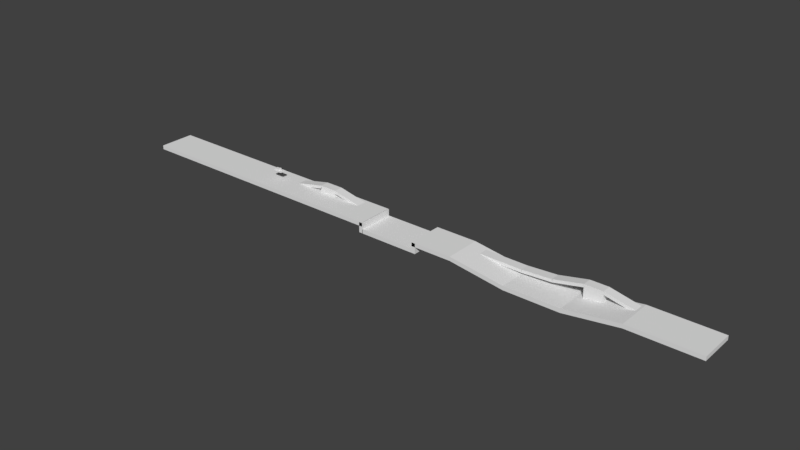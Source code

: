 # Source: Level2Presentation.blend  (saved by Blender 2.78.0; exported with 4.5.12 LTS)
import bpy
from mathutils import Matrix  # noqa: F401  (used for matrix-valued properties, if any)

bpy.ops.wm.read_factory_settings(use_empty=True)
scene = bpy.context.scene
scene.name = 'Scene'

# ---- collections
col_collection_1 = bpy.data.collections.new('Collection 1'); scene.collection.children.link(col_collection_1)

# ---- world
world_world = bpy.data.worlds.new('World'); scene.world = world_world
world_world.color = (0.05088, 0.05088, 0.05088)
world_world.use_sun_shadow = False
world_world.sun_shadow_jitter_overblur = 0.0
world_world.cycles.sampling_method = 'MANUAL'

# ---- meshes
me_cube_027 = bpy.data.meshes.new('Cube.027')
me_cube_027.from_pydata([(-1.512, -1.0, -1.038), (-1.512, -1.0, 0.9619), (-1.512, 1.0, -1.038), (-1.512, 1.0, 0.9619), (1.0, -1.0, -1.0), (1.0, -1.0, 1.0), (1.0, 1.0, -1.0), (1.0, 1.0, 1.0)], [], [(0, 1, 3, 2), (2, 3, 7, 6), (6, 7, 5, 4), (4, 5, 1, 0), (2, 6, 4, 0), (7, 3, 1, 5)])
me_cube_027.use_remesh_preserve_volume = False
me_cube_027.use_remesh_preserve_attributes = False
me_cube_027.use_mirror_vertex_groups = False
me_cube_027.update()
me_cube_026 = bpy.data.meshes.new('Cube.026')
me_cube_026.from_pydata([(-1.0, -1.0, -1.0), (-1.0, -1.0, 1.0), (-1.0, 1.0, -1.0), (-1.0, 1.0, 1.0), (1.0, -1.0, -1.0), (1.0, -1.0, 1.0), (1.0, 1.0, -1.0), (1.0, 1.0, 1.0)], [], [(0, 1, 3, 2), (2, 3, 7, 6), (6, 7, 5, 4), (4, 5, 1, 0), (2, 6, 4, 0), (7, 3, 1, 5)])
me_cube_026.use_remesh_preserve_volume = False
me_cube_026.use_remesh_preserve_attributes = False
me_cube_026.use_mirror_vertex_groups = False
me_cube_026.update()
me_cube_025 = bpy.data.meshes.new('Cube.025')
me_cube_025.from_pydata([(-1.0, -1.0, -1.0), (-1.0, -1.0, 1.0), (-1.0, 1.0, -1.0), (-1.0, 1.0, 1.0), (1.0, -1.0, -1.0), (1.0, -1.0, 1.0), (1.0, 1.0, -1.0), (1.0, 1.0, 1.0)], [], [(0, 1, 3, 2), (2, 3, 7, 6), (6, 7, 5, 4), (4, 5, 1, 0), (2, 6, 4, 0), (7, 3, 1, 5)])
me_cube_025.use_remesh_preserve_volume = False
me_cube_025.use_remesh_preserve_attributes = False
me_cube_025.use_mirror_vertex_groups = False
me_cube_025.update()
me_cube_024 = bpy.data.meshes.new('Cube.024')
me_cube_024.from_pydata([(-1.0, -1.0, -1.0), (-1.0, -1.0, 1.0), (-1.0, 1.0, -1.0), (-1.0, 1.0, 1.0), (1.0, -1.0, -1.0), (1.0, -1.0, 1.0), (1.0, 1.0, -1.0), (1.0, 1.0, 1.0)], [], [(0, 1, 3, 2), (2, 3, 7, 6), (6, 7, 5, 4), (4, 5, 1, 0), (2, 6, 4, 0), (7, 3, 1, 5)])
me_cube_024.use_remesh_preserve_volume = False
me_cube_024.use_remesh_preserve_attributes = False
me_cube_024.use_mirror_vertex_groups = False
me_cube_024.update()
me_cube_023 = bpy.data.meshes.new('Cube.023')
me_cube_023.from_pydata([(-1.0, -1.0, -2.309), (-1.0, -1.0, 1.0), (-1.0, 1.0, -2.309), (-1.0, 1.0, 1.0), (1.095, -1.0, -2.309), (1.095, -1.0, 1.0), (1.095, 1.0, -2.309), (1.095, 1.0, 1.0)], [], [(0, 1, 3, 2), (2, 3, 7, 6), (6, 7, 5, 4), (4, 5, 1, 0), (2, 6, 4, 0), (7, 3, 1, 5)])
me_cube_023.use_remesh_preserve_volume = False
me_cube_023.use_remesh_preserve_attributes = False
me_cube_023.use_mirror_vertex_groups = False
me_cube_023.update()
me_cube_022 = bpy.data.meshes.new('Cube.022')
me_cube_022.from_pydata([(1.0, -1.0, -1.0), (1.0, -1.0, 1.0), (1.0, 1.0, -1.0), (1.0, 1.0, 1.0), (0.7739, 1.0, 1.0), (0.7739, -1.0, -1.0), (0.7739, 1.0, -1.0), (0.7739, -1.0, 1.0)], [], [(6, 4, 3, 2), (2, 3, 1, 0), (6, 2, 0, 5), (0, 1, 7, 5), (3, 4, 7, 1)])
me_cube_022.use_remesh_preserve_volume = False
me_cube_022.use_remesh_preserve_attributes = False
me_cube_022.use_mirror_vertex_groups = False
me_cube_022.update()
me_cube_021 = bpy.data.meshes.new('Cube.021')
me_cube_021.from_pydata([(0.5924, 1.0, -2.945), (0.7739, 1.0, 1.0), (0.5924, -1.0, -4.945), (0.7739, -1.0, -1.0), (0.7739, 1.0, -1.0), (0.5924, 1.0, -4.945), (0.7739, -1.0, 1.0), (0.5924, -1.0, -2.945)], [], [(3, 6, 7, 2), (1, 0, 7, 6), (5, 4, 3, 2), (5, 0, 1, 4)])
me_cube_021.use_remesh_preserve_volume = False
me_cube_021.use_remesh_preserve_attributes = False
me_cube_021.use_mirror_vertex_groups = False
me_cube_021.update()
me_cube_020 = bpy.data.meshes.new('Cube.020')
me_cube_020.from_pydata([(0.2296, 1.0, 1.0), (0.411, 1.0, -2.945), (0.2296, -1.0, -1.0), (0.411, -1.0, -4.945), (0.411, 1.0, -4.945), (0.2296, 1.0, -1.0), (0.411, -1.0, -2.945), (0.2296, -1.0, 1.0)], [], [(3, 6, 7, 2), (1, 0, 7, 6), (5, 4, 3, 2), (5, 0, 1, 4)])
me_cube_020.use_remesh_preserve_volume = False
me_cube_020.use_remesh_preserve_attributes = False
me_cube_020.use_mirror_vertex_groups = False
me_cube_020.update()
me_cube_019 = bpy.data.meshes.new('Cube.019')
me_cube_019.from_pydata([(0.411, 1.0, -2.945), (0.5924, 1.0, -2.945), (0.411, -1.0, -4.945), (0.5924, -1.0, -4.945), (0.5924, 1.0, -4.945), (0.411, 1.0, -4.945), (0.5924, -1.0, -2.945), (0.411, -1.0, -2.945)], [], [(3, 6, 7, 2), (1, 0, 7, 6), (5, 4, 3, 2), (5, 0, 1, 4)])
me_cube_019.use_remesh_preserve_volume = False
me_cube_019.use_remesh_preserve_attributes = False
me_cube_019.use_mirror_vertex_groups = False
me_cube_019.update()
me_cube_015 = bpy.data.meshes.new('Cube.015')
me_cube_015.from_pydata([(-1.0, -1.0, -1.0), (-1.0, -1.0, 1.0), (-1.0, 1.0, -1.0), (-1.0, 1.0, 1.0), (1.095, -1.0, -1.0), (1.095, -1.0, 1.0), (1.095, 1.0, -1.0), (1.095, 1.0, 1.0)], [], [(0, 1, 3, 2), (2, 3, 7, 6), (6, 7, 5, 4), (4, 5, 1, 0), (2, 6, 4, 0), (7, 3, 1, 5)])
me_cube_015.use_remesh_preserve_volume = False
me_cube_015.use_remesh_preserve_attributes = False
me_cube_015.use_mirror_vertex_groups = False
me_cube_015.update()
me_cube_014 = bpy.data.meshes.new('Cube.014')
me_cube_014.from_pydata([(-1.0, -1.0, -1.0), (-1.0, -1.0, 1.0), (-1.0, 1.0, -1.0), (-1.0, 1.0, 1.0), (1.0, -1.0, -1.0), (1.0, -1.0, 1.0), (1.0, 1.0, -1.0), (1.0, 1.0, 1.0)], [], [(0, 1, 3, 2), (2, 3, 7, 6), (6, 7, 5, 4), (4, 5, 1, 0), (2, 6, 4, 0), (7, 3, 1, 5)])
me_cube_014.use_remesh_preserve_volume = False
me_cube_014.use_remesh_preserve_attributes = False
me_cube_014.use_mirror_vertex_groups = False
me_cube_014.update()
me_cube_013 = bpy.data.meshes.new('Cube.013')
me_cube_013.from_pydata([(-1.0, -1.0, -1.0), (-1.0, -1.0, 1.0), (-1.0, 1.0, -1.0), (-1.0, 1.0, 1.0), (1.0, -1.0, -1.0), (1.0, -1.0, 1.0), (1.0, 1.0, -1.0), (1.0, 1.0, 1.0)], [], [(0, 1, 3, 2), (2, 3, 7, 6), (6, 7, 5, 4), (4, 5, 1, 0), (2, 6, 4, 0), (7, 3, 1, 5)])
me_cube_013.use_remesh_preserve_volume = False
me_cube_013.use_remesh_preserve_attributes = False
me_cube_013.use_mirror_vertex_groups = False
me_cube_013.update()
me_cube_012 = bpy.data.meshes.new('Cube.012')
me_cube_012.from_pydata([(-1.0, -1.0, -1.0), (-1.0, -1.0, 1.0), (-1.0, 1.0, -1.0), (-1.0, 1.0, 1.0), (1.0, -1.0, -1.0), (1.0, -1.0, 1.0), (1.0, 1.0, -1.0), (1.0, 1.0, 1.0)], [], [(0, 1, 3, 2), (2, 3, 7, 6), (6, 7, 5, 4), (4, 5, 1, 0), (2, 6, 4, 0), (7, 3, 1, 5)])
me_cube_012.use_remesh_preserve_volume = False
me_cube_012.use_remesh_preserve_attributes = False
me_cube_012.use_mirror_vertex_groups = False
me_cube_012.update()
me_cube_011 = bpy.data.meshes.new('Cube.011')
me_cube_011.from_pydata([(-1.0, -1.0, -1.0), (-1.0, -1.0, 1.0), (-1.0, 1.0, -1.0), (-1.0, 1.0, 1.0), (1.0, -1.0, -1.0), (1.0, -1.0, 1.0), (1.0, 1.0, -1.0), (1.0, 1.0, 1.0)], [], [(0, 1, 3, 2), (2, 3, 7, 6), (6, 7, 5, 4), (4, 5, 1, 0), (2, 6, 4, 0), (7, 3, 1, 5)])
me_cube_011.use_remesh_preserve_volume = False
me_cube_011.use_remesh_preserve_attributes = False
me_cube_011.use_mirror_vertex_groups = False
me_cube_011.update()
me_cube_010 = bpy.data.meshes.new('Cube.010')
me_cube_010.from_pydata([(-1.0, -1.0, -1.0), (-1.0, -1.0, 1.0), (-1.0, 1.0, -1.0), (-1.0, 1.0, 1.0), (1.0, -1.0, -1.0), (1.0, -1.0, 1.0), (1.0, 1.0, -1.0), (1.0, 1.0, 1.0)], [], [(0, 1, 3, 2), (2, 3, 7, 6), (6, 7, 5, 4), (4, 5, 1, 0), (2, 6, 4, 0), (7, 3, 1, 5)])
me_cube_010.use_remesh_preserve_volume = False
me_cube_010.use_remesh_preserve_attributes = False
me_cube_010.use_mirror_vertex_groups = False
me_cube_010.update()
me_cube_001 = bpy.data.meshes.new('Cube.001')
me_cube_001.from_pydata([(-1.0, -1.0, -1.0), (-1.0, -1.0, 1.0), (-1.0, 1.0, -1.0), (-1.0, 1.0, 1.0), (0.09282, 1.0, -1.0), (-0.09562, 1.0, -1.0), (-0.09562, 1.0, 1.0), (0.09282, 1.0, 1.0), (-0.09562, -1.0, -1.0), (0.09282, -1.0, -1.0), (0.09282, -1.0, 1.0), (-0.09562, -1.0, 1.0), (0.2296, 1.0, 1.0), (0.2296, -1.0, -1.0), (0.2296, 1.0, -1.0), (0.2296, -1.0, 1.0)], [], [(0, 1, 3, 2), (8, 11, 1, 0), (6, 3, 1, 11), (12, 7, 10, 15), (2, 5, 8, 0), (13, 15, 10, 9), (2, 3, 6, 5), (4, 14, 13, 9), (4, 7, 12, 14)])
me_cube_001.use_remesh_preserve_volume = False
me_cube_001.use_remesh_preserve_attributes = False
me_cube_001.use_mirror_vertex_groups = False
me_cube_001.update()
me_cylinder = bpy.data.meshes.new('Cylinder')
me_cylinder.from_pydata([(0.0, 1.0, -1.0), (0.0, 1.0, 1.0), (0.5556, 0.8315, -1.0), (0.5556, 0.8315, 1.0), (0.8315, 0.5556, -1.0), (0.8315, 0.5556, 1.0), (0.9239, 0.3827, -1.0), (0.9239, 0.3827, 1.0), (0.9808, 0.1951, -1.0), (0.9808, 0.1951, 1.0), (1.0, 7.55e-08, -1.0), (1.0, 7.55e-08, 1.0), (0.9808, -0.1951, -1.0), (0.9808, -0.1951, 1.0), (0.9239, -0.3827, -1.0), (0.9239, -0.3827, 1.0), (0.8315, -0.5556, -1.0), (0.8315, -0.5556, 1.0), (0.3827, -0.9239, -1.0), (0.3827, -0.9239, 1.0), (0.1951, -0.9808, 1.0), (-3.258e-07, -1.0, -1.0), (-3.258e-07, -1.0, 1.0), (-0.1951, -0.9808, -1.0), (-0.1951, -0.9808, 1.0), (-0.3827, -0.9239, -1.0), (-0.3827, -0.9239, 1.0), (-0.5556, -0.8315, -1.0), (-0.5556, -0.8315, 1.0), (-0.7071, -0.7071, -1.0), (-0.7071, -0.7071, 1.0), (-0.8315, -0.5556, -1.0), (-0.8315, -0.5556, 1.0), (-0.9239, -0.3827, -1.0), (-0.9239, -0.3827, 1.0), (-0.9808, -0.1951, -1.0), (-0.9808, -0.1951, 1.0), (-1.0, 9.656e-07, -1.0), (-1.0, 9.656e-07, 1.0), (-0.9808, 0.1951, -1.0), (-0.9808, 0.1951, 1.0), (-0.8315, 0.5556, -1.0), (-0.8315, 0.5556, 1.0), (-0.5556, 0.8315, -1.0), (-0.5556, 0.8315, 1.0), (-0.1951, 0.9808, 1.0), (0.2212, 1.112, 1.13), (0.6299, 0.943, 1.13), (0.9427, 0.6302, 1.13), (1.112, 0.2215, 1.13), (1.112, -0.2209, 1.13), (0.9427, -0.6296, 1.13), (0.6299, -0.9424, 1.13), (0.2212, -1.112, 1.13), (-0.2212, -1.112, 1.13), (-0.6299, -0.9424, 1.13), (-0.8017, -0.8014, 1.13), (-1.047, -0.4336, 1.13), (-1.112, -0.2209, 1.13), (-1.112, 0.2215, 1.13), (-0.9427, 0.6302, 1.13), (-0.4339, 1.048, 1.13), (-0.2212, 1.112, 1.13), (0.2212, 1.113, 1.26), (0.6299, 0.9433, 1.26), (0.9427, 0.6305, 1.26), (1.112, 0.2218, 1.26), (1.112, -0.2206, 1.26), (0.9427, -0.6293, 1.26), (0.6299, -0.9421, 1.26), (0.2212, -1.111, 1.26), (-0.2212, -1.111, 1.26), (-0.8017, -0.8011, 1.26), (-0.9427, -0.6293, 1.26), (-1.047, -0.4333, 1.26), (-1.112, 0.2218, 1.26), (-0.9427, 0.6305, 1.26), (-0.6299, 0.9433, 1.26), (-0.4339, 1.048, 1.26), (0.2346, 1.18, 1.338), (0.6681, 1.001, 1.338), (0.9998, 0.6688, 1.338), (1.179, 0.2354, 1.338), (1.179, -0.2338, 1.338), (0.9998, -0.6673, 1.338), (0.6681, -0.999, 1.338), (0.4602, -1.11, 1.338), (-0.2346, -1.179, 1.338), (-0.8503, -0.8495, 1.338), (-0.9998, -0.6673, 1.338), (-1.111, -0.4594, 1.338), (-1.202, 0.0007849, 1.338), (-1.179, 0.2354, 1.338), (-0.9998, 0.6688, 1.338), (-0.668, 1.001, 1.338), (-0.4602, 1.112, 1.338), (0.2346, 1.183, 2.654), (0.6681, 1.004, 2.654), (0.9998, 0.6719, 2.654), (1.179, 0.2384, 2.654), (1.179, -0.2307, 2.654), (0.9998, -0.6642, 2.654), (0.4602, -1.107, 2.654), (0.2346, -1.176, 2.654), (-0.2346, -1.176, 2.654), (-0.6681, -0.996, 2.654), (-0.8503, -0.8464, 2.654), (-1.111, -0.4563, 2.654), (-1.179, -0.2307, 2.654), (-1.202, 0.00384, 2.654), (-0.9998, 0.6719, 2.654), (-0.4602, 1.115, 2.654), (-0.2346, 1.183, 2.654), (0.1865, 0.9419, 2.835), (0.5311, 0.7992, 2.835), (0.676, 0.6803, 2.835), (0.7949, 0.5354, 2.835), (0.9377, 0.1908, 2.835), (0.956, 0.004261, 2.835), (0.8833, -0.3616, 2.835), (0.7949, -0.5269, 2.835), (0.5311, -0.7907, 2.835), (0.1865, -0.9334, 2.835), (-0.3659, -0.879, 2.835), (-0.5311, -0.7907, 2.835), (-0.676, -0.6718, 2.835), (-0.8833, -0.3616, 2.835), (-0.9377, -0.1823, 2.835), (-0.9377, 0.1908, 2.835), (-0.7949, 0.5354, 2.835), (-0.676, 0.6803, 2.835), (-0.3659, 0.8875, 2.835), (-0.1865, 0.9419, 2.835), (0.1865, 0.9426, 3.113), (0.676, 0.6809, 3.113), (0.7949, 0.5361, 3.113), (0.956, 0.004904, 3.113), (0.9377, -0.1816, 3.113), (0.8833, -0.361, 3.113), (0.5311, -0.79, 3.113), (0.1865, -0.9328, 3.113), (-0.1865, -0.9328, 3.113), (-0.3659, -0.8784, 3.113), (-0.676, -0.6711, 3.113), (-0.7949, -0.5262, 3.113), (-0.8833, -0.361, 3.113), (-0.9377, 0.1914, 3.113), (-0.676, 0.6809, 3.113), (-0.5311, 0.7998, 3.113), (-0.3659, 0.8882, 3.113), (0.1535, 0.7767, 3.197), (0.4371, 0.6592, 3.197), (0.6541, 0.4422, 3.197), (0.7867, 0.005099, 3.197), (0.7716, -0.1484, 3.197), (0.7268, -0.2959, 3.197), (0.4371, -0.649, 3.197), (0.1535, -0.7665, 3.197), (-0.1535, -0.7665, 3.197), (-0.301, -0.7217, 3.197), (-0.5563, -0.5512, 3.197), (-0.6541, -0.432, 3.197), (-0.7716, -0.1484, 3.197), (-0.7716, 0.1586, 3.197), (-0.6541, 0.4422, 3.197), (-0.4371, 0.6592, 3.197), (-0.301, 0.7319, 3.197), (0.1535, 0.7869, 7.596), (0.4371, 0.6694, 7.596), (0.6541, 0.4524, 7.596), (0.7867, 0.01531, 7.596), (0.7268, -0.2857, 7.596), (0.4371, -0.6388, 7.596), (0.1535, -0.7563, 7.596), (-0.301, -0.7115, 7.596), (-0.5563, -0.541, 7.596), (-0.7716, -0.1382, 7.596), (-0.7716, 0.1688, 7.596), (-0.6541, 0.4524, 7.596), (-0.301, 0.7421, 7.596), (-0.1535, 0.7869, 7.596), (0.11, 0.553, 8.308), (0.308, 0.471, 8.308), (0.4595, 0.3195, 8.308), (0.5521, 0.01438, 8.308), (0.5103, -0.1958, 8.308), (0.308, -0.4422, 8.308), (0.11, -0.5242, 8.308), (-0.1042, -0.5242, 8.308), (-0.3854, -0.3739, 8.308), (-0.5045, -0.1958, 8.308), (-0.5463, 0.01438, 8.308), (-0.5045, 0.2245, 8.308), (-0.3854, 0.4027, 8.308), (-0.2073, 0.5218, 8.308), (-0.1042, 0.553, 8.308), (0.11, 0.5448, 4.78), (0.308, 0.4628, 4.78), (0.4595, 0.3113, 4.78), (0.5521, 0.00619, 4.78), (0.5103, -0.204, 4.78), (0.308, -0.4504, 4.78), (0.11, -0.5324, 4.78), (-0.1042, -0.5324, 4.78), (-0.3854, -0.3821, 4.78), (-0.5045, -0.204, 4.78), (-0.5463, 0.006191, 4.78), (-0.5045, 0.2164, 4.78), (-0.3854, 0.3945, 4.78), (-0.2073, 0.5136, 4.78), (0.2497, 1.269, 7.828), (0.7105, 1.078, 7.828), (1.063, 0.7252, 7.828), (1.279, 0.01504, 7.828), (1.181, -0.4742, 7.828), (0.7105, -1.048, 7.828), (0.2497, -1.239, 7.828), (-0.4889, -1.166, 7.828), (-0.9036, -0.8889, 7.828), (-1.253, -0.2343, 7.828), (-1.253, 0.2644, 7.828), (-1.063, 0.7252, 7.828), (-0.4889, 1.196, 7.828), (0.2497, 1.27, 8.308), (0.7105, 1.079, 8.308), (1.063, 0.7264, 8.308), (1.279, 0.01616, 8.308), (1.181, -0.473, 8.308), (0.7105, -1.047, 8.308), (0.2497, -1.238, 8.308), (-0.4889, -1.165, 8.308), (-0.9036, -0.8878, 8.308), (-1.253, -0.2332, 8.308), (-1.253, 0.2655, 8.308), (-1.063, 0.7264, 8.308), (-0.4889, 1.197, 8.308)], [], [(184, 183, 198, 199), (189, 188, 203, 204), (191, 190, 205, 206), (152, 169, 170, 153), (82, 81, 98, 99), (30, 32, 34, 33, 31, 29, 27, 28), (95, 94, 93, 110, 111), (51, 50, 67, 68), (117, 116, 135, 136, 118), (20, 22, 21, 18, 19), (129, 128, 146, 147, 130), (49, 48, 65, 66), (158, 157, 173, 174, 159), (32, 30, 28, 55, 56, 57, 58, 36, 34), (54, 53, 70, 71), (0, 2, 4, 6, 8, 10, 12, 14, 16, 18, 21, 23, 25, 27, 29, 31, 33, 35, 37, 39, 41, 43), (52, 51, 68, 69), (40, 38, 36, 58, 59, 60, 42), (19, 17, 51, 52, 53, 20), (78, 77, 94, 95, 79, 63), (15, 13, 11, 9, 49, 50, 51, 17), (64, 63, 79, 80, 81, 65), (24, 22, 20, 53, 54, 55, 28, 26), (9, 7, 5, 3, 47, 48, 49), (67, 66, 65, 81, 82, 83), (152, 151, 168, 169), (156, 155, 171, 172), (119, 118, 136, 137, 138), (105, 104, 103, 122, 123, 124), (60, 59, 75, 76), (161, 160, 175, 176, 162), (159, 174, 175, 160), (150, 166, 179, 180, 167), (86, 85, 84, 101, 102), (50, 49, 66, 67), (76, 75, 92, 93, 94, 77), (113, 132, 131, 149, 133), (69, 68, 67, 83, 84, 85), (71, 87, 88, 89, 73, 72), (71, 70, 69, 85, 86, 87), (74, 73, 89, 90, 91, 92, 75), (140, 139, 156, 157, 158, 141), (57, 56, 72, 73, 74), (183, 182, 197, 198), (122, 140, 141, 142, 123), (157, 156, 172, 173), (84, 83, 100, 101), (15, 17, 16, 14, 12, 10, 11, 13), (45, 1, 0, 43, 44), (131, 130, 147, 148, 149), (182, 181, 196, 197), (46, 62, 61, 78, 63), (194, 193, 208, 209), (61, 60, 76, 77, 78), (112, 111, 110, 129, 130, 131, 132), (100, 99, 117, 118, 119, 120, 101), (96, 112, 132, 113, 114, 97), (42, 60, 61, 62, 45, 44), (108, 107, 106, 105, 124, 125, 126, 127), (3, 1, 45, 62, 46, 47), (98, 97, 114, 115, 116, 117, 99), (110, 109, 108, 127, 128, 129), (138, 137, 154, 155, 156, 139), (17, 19, 18, 16), (9, 11, 10, 8, 6, 4, 5, 7), (3, 5, 4, 2), (80, 79, 96, 97), (181, 195, 194, 209, 196), (87, 86, 102, 103, 104), (116, 115, 134, 135), (26, 28, 27, 25, 23, 21, 22, 24), (192, 191, 206, 207), (126, 125, 143, 144, 145), (58, 57, 74, 75, 59), (93, 92, 91, 109, 110), (42, 44, 43, 41), (81, 80, 97, 98), (48, 47, 64, 65), (101, 120, 121, 122, 103, 102), (133, 149, 148, 165, 166, 150), (133, 150, 151, 152, 135, 134), (135, 152, 153, 154, 137, 136), (148, 147, 146, 163, 164, 165), (146, 145, 144, 161, 162, 163), (193, 192, 207, 208), (166, 165, 164, 178, 179), (89, 88, 106, 107, 90), (127, 126, 145, 146, 128), (190, 189, 204, 205), (36, 38, 40, 39, 37, 35, 33, 34), (122, 121, 139, 140), (53, 52, 69, 70), (91, 90, 107, 108, 109), (87, 104, 105, 106, 88), (121, 120, 119, 138, 139), (125, 124, 123, 142, 143), (188, 187, 202, 203), (187, 186, 201, 202), (1, 3, 2, 0), (170, 169, 212, 213), (177, 176, 219, 220), (144, 143, 142, 141, 158, 159, 160, 161), (196, 209, 208, 207, 206, 205, 204, 203, 202, 201, 200, 199, 198, 197), (155, 154, 153, 170, 171), (55, 54, 71, 72, 56), (83, 82, 99, 100), (185, 184, 199, 200), (163, 162, 176, 177), (40, 42, 41, 39), (47, 46, 63, 64), (151, 150, 167, 168), (164, 163, 177, 178), (79, 95, 111, 112, 96), (186, 185, 200, 201), (115, 114, 113, 133, 134), (174, 173, 216, 217), (171, 170, 213, 214), (178, 177, 220, 221), (168, 167, 210, 211), (175, 174, 217, 218), (172, 171, 214, 215), (179, 178, 221, 222), (169, 168, 211, 212), (176, 175, 218, 219), (173, 172, 215, 216), (221, 220, 233, 234), (218, 217, 230, 231), (211, 210, 223, 224), (215, 214, 227, 228), (222, 221, 234, 235), (219, 218, 231, 232), (216, 215, 228, 229), (213, 212, 225, 226), (220, 219, 232, 233), (212, 211, 224, 225), (217, 216, 229, 230), (214, 213, 226, 227), (179, 222, 210, 167, 180), (210, 222, 235, 223), (187, 188, 230, 229), (188, 189, 231, 230), (189, 190, 232, 231), (190, 191, 233, 232), (191, 192, 233), (192, 193, 234, 233), (193, 194, 235, 234), (194, 195, 181, 223, 235), (181, 182, 224, 223), (182, 183, 225, 224), (183, 184, 226, 225), (184, 185, 227, 226), (185, 186, 228, 227), (186, 187, 229, 228)])
_uv = me_cylinder.uv_layers.new(name='UVMap')
_uv.uv.foreach_set('vector', [0.8769, 0.0, 0.9089, 9.042e-06, 0.9089, 0.3557, 0.8769, 0.3557, 0.8013, 0.4439, 0.8332, 0.4439, 0.8332, 0.7997, 0.8013, 0.7997, 0.1524, 0.7996, 0.1308, 0.7995, 0.1308, 0.4437, 0.1524, 0.4438, 0.7832, 0.4437, 0.7832, 0.0, 0.8293, 0.0001085, 0.8293, 0.4438, 0.7395, 0.6462, 0.7865, 0.6464, 0.7865, 0.7791, 0.7395, 0.779, 0.6547, 0.6459, 0.6373, 0.6457, 0.6184, 0.6455, 0.6184, 0.4438, 0.6373, 0.444, 0.6547, 0.4442, 0.67, 0.4446, 0.67, 0.6462, 0.3807, 0.7981, 0.4037, 0.7982, 0.451, 0.7981, 0.451, 0.9308, 0.3807, 0.9309, 0.451, 0.4836, 0.4512, 0.4422, 0.4643, 0.4422, 0.4641, 0.4836, 0.5147, 0.9148, 0.5147, 0.8774, 0.5427, 0.8774, 0.5426, 0.9333, 0.5147, 0.9334, 0.7854, 0.6458, 0.7675, 0.6457, 0.7675, 0.444, 0.8013, 0.4442, 0.8013, 0.646, 0.975, 0.9539, 0.9751, 0.9883, 0.9472, 0.9882, 0.947, 0.9351, 0.975, 0.9352, 0.451, 0.7206, 0.451, 0.6763, 0.4642, 0.6763, 0.4641, 0.7206, 0.5309, 0.0, 0.5601, 0.0001112, 0.5601, 0.4438, 0.5153, 0.4437, 0.5153, 2.934e-06, 0.8784, 0.9201, 0.8861, 0.9359, 0.8965, 0.9491, 0.8812, 0.9571, 0.8694, 0.9421, 0.8553, 0.9042, 0.8535, 0.8828, 0.872, 0.8836, 0.8736, 0.9025, 0.1716, 0.593, 0.1718, 0.5509, 0.1849, 0.5509, 0.1847, 0.593, 0.253, 0.3711, 0.253, 0.3125, 0.2716, 0.2778, 0.2856, 0.2638, 0.302, 0.2528, 0.3203, 0.2453, 0.3397, 0.2414, 0.3595, 0.2414, 0.3789, 0.2453, 0.4276, 0.2778, 0.4462, 0.3125, 0.4501, 0.3319, 0.4501, 0.3517, 0.4462, 0.3711, 0.4386, 0.3893, 0.4276, 0.4058, 0.4136, 0.4198, 0.3972, 0.4307, 0.3789, 0.4383, 0.3595, 0.4422, 0.3203, 0.4383, 0.2856, 0.4198, 0.451, 0.5282, 0.451, 0.4836, 0.4641, 0.4836, 0.4641, 0.5282, 0.8784, 0.8451, 0.8736, 0.8642, 0.872, 0.8836, 0.8535, 0.8828, 0.8607, 0.8391, 0.8812, 0.7998, 0.8965, 0.8104, 0.9671, 0.5446, 0.9863, 0.5961, 0.9702, 0.6056, 0.953, 0.5687, 0.947, 0.5249, 0.9658, 0.5249, 0.182, 0.7273, 0.1866, 0.7488, 0.1766, 0.7515, 0.1716, 0.7287, 0.1766, 0.6587, 0.1866, 0.6613, 0.1005, 0.6727, 0.0932, 0.6911, 0.08872, 0.7103, 0.08721, 0.7296, 0.06847, 0.7292, 0.07525, 0.6855, 0.09457, 0.6457, 0.1102, 0.656, 0.3718, 0.8139, 0.3789, 0.8543, 0.3692, 0.858, 0.3616, 0.8152, 0.3692, 0.7777, 0.3789, 0.7785, 0.9711, 0.4863, 0.9671, 0.5052, 0.9658, 0.5249, 0.947, 0.5249, 0.953, 0.4811, 0.9702, 0.4439, 0.9863, 0.4535, 0.9776, 0.4688, 0.08721, 0.7296, 0.08872, 0.7484, 0.0932, 0.7658, 0.1102, 0.794, 0.09457, 0.8022, 0.07525, 0.7702, 0.06847, 0.7292, 0.9574, 0.6914, 0.9639, 0.7352, 0.9826, 0.7723, 0.9738, 0.7772, 0.954, 0.7378, 0.947, 0.6914, 0.2475, 0.6991, 0.2193, 0.6991, 0.2193, 0.2555, 0.2475, 0.2554, 0.6805, 0.4438, 0.6346, 0.4437, 0.6346, 0.0, 0.6805, 0.0001232, 0.5148, 0.9669, 0.5147, 0.9334, 0.5426, 0.9333, 0.5427, 0.9509, 0.5427, 0.9669, 0.4044, 0.004639, 0.4462, 0.02695, 0.4762, 0.06353, 0.4542, 0.07527, 0.4146, 0.03568, 0.3971, 0.02845, 0.4641, 0.6355, 0.4643, 0.6763, 0.4512, 0.6762, 0.451, 0.6355, 0.6208, 8.758e-05, 0.6346, 0.0002463, 0.6346, 0.4438, 0.5905, 0.4435, 0.5905, 0.0, 0.5153, 2.934e-06, 0.5153, 0.4437, 0.4853, 0.4438, 0.4853, 0.0001254, 0.9056, 0.4439, 0.947, 0.4441, 0.947, 0.8878, 0.9346, 0.8877, 0.9056, 0.8876, 0.2476, 0.7777, 0.2703, 0.7777, 0.3176, 0.7777, 0.3176, 0.9105, 0.2476, 0.9105, 0.451, 0.7636, 0.451, 0.7206, 0.4641, 0.7206, 0.4642, 0.7636, 0.6873, 0.4859, 0.6803, 0.5297, 0.67, 0.5297, 0.6775, 0.4832, 0.6987, 0.4438, 0.7073, 0.4487, 0.6928, 0.9096, 0.6928, 0.9449, 0.6928, 0.9599, 0.6648, 0.96, 0.6648, 0.9097, 0.9826, 0.6105, 0.9639, 0.6476, 0.9574, 0.6914, 0.947, 0.6914, 0.954, 0.645, 0.9738, 0.6056, 0.4605, 0.3171, 0.4501, 0.3173, 0.4648, 0.2563, 0.4756, 0.2414, 0.4846, 0.2455, 0.4744, 0.2595, 0.4605, 0.3171, 0.4668, 0.3609, 0.4846, 0.4012, 0.4756, 0.4066, 0.4648, 0.386, 0.4501, 0.3173, 0.6958, 0.5932, 0.7073, 0.6105, 0.6987, 0.6153, 0.6865, 0.597, 0.6719, 0.5533, 0.67, 0.5297, 0.6803, 0.5297, 0.03481, 0.4222, 0.01093, 0.3931, 0.02601, 0.3851, 0.04566, 0.409, 0.07298, 0.4236, 0.06801, 0.44, 0.1716, 0.4849, 0.172, 0.4436, 0.1851, 0.4436, 0.1848, 0.4634, 0.1847, 0.4849, 0.3807, 0.4423, 0.4003, 0.4422, 0.4003, 0.798, 0.3807, 0.7981, 0.9558, 0.3325, 0.9838, 0.3326, 0.9837, 0.368, 0.9837, 0.3869, 0.9557, 0.3869, 0.7089, 0.4437, 0.6805, 0.4438, 0.6805, 0.0001232, 0.7089, 2.544e-05, 0.3176, 0.7777, 0.3616, 0.778, 0.3616, 0.9108, 0.3176, 0.9105, 0.07723, 0.6454, 0.05823, 0.6454, 0.05823, 0.4436, 0.07723, 0.4437, 0.09479, 0.4438, 0.1102, 0.444, 0.1102, 0.6457, 0.09479, 0.6455, 0.2687, 0.6441, 0.253, 0.6439, 0.253, 0.4422, 0.3054, 0.4426, 0.3054, 0.6443, 0.9751, 0.8981, 0.975, 0.9352, 0.947, 0.9351, 0.9471, 0.9162, 0.9472, 0.898, 0.4003, 0.4422, 0.4219, 0.4422, 0.4219, 0.7979, 0.4003, 0.798, 0.7866, 0.7911, 0.7865, 0.7493, 0.7866, 0.7315, 0.7997, 0.7314, 0.7997, 0.7911, 0.9513, 0.3558, 0.9302, 0.3559, 0.9302, 8.234e-05, 0.9513, 6.426e-05, 0.4643, 0.5693, 0.4641, 0.6355, 0.451, 0.6355, 0.4511, 0.5909, 0.4512, 0.5692, 0.2622, 0.1779, 0.253, 0.1559, 0.253, 0.0855, 0.2768, 0.09274, 0.2731, 0.1113, 0.2768, 0.1487, 0.2841, 0.1662, 0.463, 0.1976, 0.4264, 0.2277, 0.4146, 0.2058, 0.4303, 0.1953, 0.4542, 0.1662, 0.4615, 0.1487, 0.4853, 0.1559, 0.2922, 0.2145, 0.2622, 0.1779, 0.2841, 0.1662, 0.3079, 0.1953, 0.3411, 0.213, 0.3339, 0.2368, 0.1084, 0.9544, 0.09235, 0.9639, 0.07004, 0.9052, 0.06847, 0.8829, 0.08731, 0.8829, 0.09278, 0.9216, 0.312, 0.01374, 0.3339, 0.004639, 0.3811, 0.0, 0.4044, 0.004639, 0.3971, 0.02845, 0.3786, 0.02476, 0.3411, 0.02845, 0.3237, 0.03568, 0.1084, 0.8117, 0.08869, 0.8632, 0.08731, 0.8829, 0.06847, 0.8829, 0.07468, 0.8392, 0.09235, 0.8022, 0.3811, 0.2414, 0.3339, 0.2368, 0.3411, 0.213, 0.3597, 0.2167, 0.3786, 0.2167, 0.4146, 0.2058, 0.4264, 0.2277, 0.253, 0.0855, 0.2922, 0.02695, 0.312, 0.01374, 0.3237, 0.03568, 0.2946, 0.05955, 0.2768, 0.09274, 0.0, 0.3382, 0.00369, 0.3197, 0.02006, 0.3246, 0.01702, 0.3399, 0.02601, 0.3851, 0.01093, 0.3931, 0.05823, 0.6454, 3.308e-08, 0.6454, 0.0, 0.4437, 0.05823, 0.4436, 0.2078, 0.9009, 0.1883, 0.9009, 0.1883, 0.6992, 0.2078, 0.6991, 0.2276, 0.6991, 0.2469, 0.6992, 0.2469, 0.9009, 0.2276, 0.9009, 0.5016, 0.6455, 0.4658, 0.6456, 0.4658, 0.4439, 0.5016, 0.4438, 0.737, 0.7791, 0.7843, 0.7792, 0.7843, 0.9119, 0.737, 0.9119, 0.4219, 0.4422, 0.4422, 0.4422, 0.451, 0.4423, 0.451, 0.7981, 0.4219, 0.7979, 0.2476, 0.7081, 0.248, 0.6443, 0.3807, 0.6443, 0.3806, 0.6634, 0.3804, 0.7081, 0.5147, 0.8774, 0.5148, 0.8601, 0.5427, 0.86, 0.5427, 0.8774, 0.7285, 0.6456, 0.7089, 0.6457, 0.7089, 0.444, 0.7285, 0.4439, 0.7483, 0.4439, 0.7675, 0.444, 0.7675, 0.6457, 0.7483, 0.6456, 0.1716, 0.7995, 0.1524, 0.7996, 0.1524, 0.4438, 0.1716, 0.4438, 0.9513, 0.2753, 0.9516, 0.2406, 0.9796, 0.2406, 0.9794, 0.2572, 0.9793, 0.2753, 0.1716, 0.5072, 0.1716, 0.4849, 0.1847, 0.4849, 0.1851, 0.5509, 0.172, 0.5509, 0.5612, 0.7994, 0.5604, 0.76, 0.5602, 0.7373, 0.6929, 0.7373, 0.6939, 0.7994, 0.3448, 0.6443, 0.3054, 0.6443, 0.3054, 0.4426, 0.3448, 0.4426, 0.6939, 0.7792, 0.737, 0.7791, 0.737, 0.9119, 0.6939, 0.9119, 0.7866, 0.7314, 0.7865, 0.6908, 0.7996, 0.6908, 0.7997, 0.7314, 0.4853, 0.1559, 0.4615, 0.1487, 0.4652, 0.1113, 0.4542, 0.07527, 0.4762, 0.06353, 0.4853, 0.0855, 0.124, 0.2554, 0.1706, 0.2865, 0.1811, 0.3022, 0.166, 0.3103, 0.1574, 0.2973, 0.1191, 0.2717, 0.124, 0.2554, 0.1191, 0.2717, 0.08824, 0.2687, 0.0586, 0.2777, 0.05054, 0.2626, 0.06801, 0.2554, 0.05054, 0.2626, 0.0586, 0.2777, 0.02601, 0.3103, 0.02006, 0.3246, 0.00369, 0.3197, 0.01093, 0.3022, 0.1811, 0.3022, 0.1883, 0.3197, 0.1883, 0.3757, 0.172, 0.3707, 0.175, 0.3399, 0.166, 0.3103, 0.1883, 0.3757, 0.1572, 0.4222, 0.1415, 0.4327, 0.1334, 0.4176, 0.1574, 0.398, 0.172, 0.3707, 0.9302, 0.3559, 0.9089, 0.3558, 0.9089, 0.0, 0.9302, 8.234e-05, 0.7832, 0.4437, 0.7682, 0.4436, 0.7373, 0.4437, 0.7373, 2.121e-05, 0.7832, 0.0, 0.5602, 0.6672, 0.5604, 0.6462, 0.6932, 0.6462, 0.6928, 0.6899, 0.5601, 0.6899, 0.9513, 0.2941, 0.9513, 0.2753, 0.9793, 0.2753, 0.9796, 0.331, 0.9516, 0.331, 0.1308, 0.7995, 0.1102, 0.7994, 0.1102, 0.4436, 0.1308, 0.4437, 0.5987, 0.6455, 0.579, 0.6455, 0.5601, 0.6457, 0.5601, 0.444, 0.579, 0.4438, 0.5987, 0.4438, 0.6184, 0.4438, 0.6184, 0.6455, 0.5602, 1.0, 0.5601, 0.9654, 0.588, 0.9654, 0.5882, 1.0, 0.4512, 0.5692, 0.451, 0.5282, 0.4641, 0.5282, 0.4643, 0.5692, 0.5602, 0.7373, 0.5601, 0.6899, 0.6928, 0.6899, 0.6928, 0.7136, 0.6929, 0.7373, 0.2476, 0.7081, 0.3804, 0.7081, 0.3805, 0.7553, 0.3806, 0.7777, 0.2478, 0.7777, 0.5601, 0.9654, 0.5601, 0.9278, 0.5602, 0.9096, 0.5882, 0.9096, 0.588, 0.9654, 0.9558, 0.4234, 0.9557, 0.4056, 0.9557, 0.3869, 0.9837, 0.3869, 0.9838, 0.4234, 0.8332, 0.4439, 0.8535, 0.444, 0.8535, 0.7998, 0.8332, 0.7997, 0.9056, 0.7998, 0.8854, 0.7997, 0.8854, 0.4439, 0.9056, 0.444, 0.5601, 0.6455, 0.5016, 0.6455, 0.5016, 0.4438, 0.5601, 0.4438, 0.01638, 0.7214, 0.0, 0.6807, 0.04186, 0.6457, 0.06847, 0.7117, 0.5196, 0.753, 0.5245, 0.7833, 0.4737, 0.8023, 0.4658, 0.753, 0.1415, 0.4327, 0.124, 0.44, 0.08656, 0.4436, 0.06801, 0.44, 0.07298, 0.4236, 0.08824, 0.4266, 0.1191, 0.4236, 0.1334, 0.4176, 0.5891, 0.9034, 0.5663, 0.8806, 0.5601, 0.8599, 0.5622, 0.8384, 0.5724, 0.8194, 0.5891, 0.8057, 0.6098, 0.7994, 0.6413, 0.8057, 0.6581, 0.8194, 0.6683, 0.8384, 0.6683, 0.8706, 0.6581, 0.8896, 0.6313, 0.9075, 0.6098, 0.9096, 0.8569, 0.4438, 0.8438, 0.4438, 0.8293, 0.4438, 0.8293, 0.0001085, 0.8569, 8.402e-05, 0.1717, 0.6376, 0.1716, 0.593, 0.1847, 0.593, 0.1849, 0.6587, 0.1718, 0.6587, 0.6939, 0.6462, 0.7395, 0.6462, 0.7395, 0.779, 0.6939, 0.779, 0.8569, 0.0002593, 0.8769, 0.0, 0.8769, 0.3557, 0.8569, 0.3559, 0.5601, 0.0002252, 0.5905, 0.0, 0.5905, 0.4435, 0.5601, 0.4438, 0.3807, 0.644, 0.3448, 0.6443, 0.3448, 0.4426, 0.3807, 0.4423, 0.7865, 0.6908, 0.7866, 0.6462, 0.7997, 0.6462, 0.7996, 0.6908, 0.2193, 0.6991, 0.1883, 0.6991, 0.1883, 0.2554, 0.2193, 0.2555, 0.7373, 0.4437, 0.7089, 0.4439, 0.7089, 0.0002615, 0.7373, 2.121e-05, 0.1735, 0.9325, 0.1102, 0.9323, 0.1102, 0.7996, 0.1292, 0.7997, 0.1735, 0.7998, 0.8854, 0.7997, 0.8535, 0.7998, 0.8535, 0.444, 0.8854, 0.4439, 0.6368, 0.9651, 0.6368, 0.9472, 0.6368, 0.9096, 0.6648, 0.9096, 0.6648, 0.9651, 0.8535, 0.824, 0.8472, 0.8687, 0.7961, 0.8724, 0.8062, 0.7998, 0.01638, 0.7523, 0.01638, 0.7214, 0.06847, 0.7117, 0.06847, 0.762, 0.5245, 0.7226, 0.5196, 0.753, 0.4658, 0.753, 0.4737, 0.7037, 0.238, 0.9503, 0.244, 0.9806, 0.1982, 0.9996, 0.1883, 0.9502, 0.5882, 0.9503, 0.5882, 0.9193, 0.6368, 0.9096, 0.6368, 0.9599, 9.624e-08, 0.7929, 0.01638, 0.7523, 0.06847, 0.762, 0.04186, 0.828, 0.548, 0.6869, 0.5245, 0.7226, 0.4737, 0.7037, 0.512, 0.6456, 0.244, 0.9199, 0.238, 0.9503, 0.1883, 0.9502, 0.1982, 0.9009, 0.5245, 0.7833, 0.548, 0.8188, 0.512, 0.86, 0.4737, 0.8023, 0.8472, 0.8687, 0.8535, 0.8987, 0.8062, 0.9211, 0.7961, 0.8724, 0.9955, 0.852, 0.9957, 0.898, 0.9472, 0.8978, 0.947, 0.8518, 0.0001897, 0.9495, 0.0, 0.9007, 0.04851, 0.9007, 0.0487, 0.9495, 0.8984, 0.938, 0.8985, 0.8878, 0.947, 0.8878, 0.9469, 0.9381, 0.9513, 0.0746, 0.9515, 1.659e-05, 1.0, 0.0, 0.9998, 0.07458, 0.9957, 0.7773, 0.9955, 0.852, 0.947, 0.8518, 0.9472, 0.7772, 0.4658, 0.9317, 0.4662, 0.8601, 0.5147, 0.86, 0.5143, 0.9317, 0.9515, 0.1208, 0.9513, 0.0746, 0.9998, 0.07458, 1.0, 0.1208, 0.9513, 0.1957, 0.9514, 0.1209, 0.9999, 0.1208, 0.9998, 0.1957, 0.4662, 0.981, 0.4658, 0.9317, 0.5143, 0.9317, 0.5147, 0.981, 0.8985, 0.9838, 0.8984, 0.938, 0.9469, 0.9381, 0.947, 0.9838, 0.0, 0.9007, 0.0001896, 0.828, 0.0487, 0.828, 0.04851, 0.9007, 0.9514, 0.2406, 0.9513, 0.1957, 0.9998, 0.1957, 0.9999, 0.2405, 0.9072, 0.4175, 0.8569, 0.4306, 0.8569, 0.3559, 0.9072, 0.3716, 0.905, 0.4021, 0.9072, 0.4234, 0.9072, 0.3561, 0.9557, 0.3559, 0.9557, 0.4232, 0.07199, 0.1179, 0.07199, 0.1395, 0.007341, 0.1783, 0.0, 0.1038, 0.07199, 0.1395, 0.08716, 0.1678, 0.03531, 0.2201, 0.007341, 0.1783, 0.08716, 0.1678, 0.1051, 0.1799, 0.1014, 0.2554, 0.03531, 0.2201, 0.1051, 0.1799, 0.1263, 0.1841, 0.1517, 0.2554, 0.1014, 0.2554, 0.1263, 0.1841, 0.1476, 0.1799, 0.1517, 0.2554, 0.1476, 0.1799, 0.1655, 0.1678, 0.1982, 0.2361, 0.1517, 0.2554, 0.1655, 0.1678, 0.1775, 0.1499, 0.2457, 0.1783, 0.1982, 0.2361, 0.1775, 0.1499, 0.1807, 0.1395, 0.1807, 0.1179, 0.253, 0.1038, 0.2457, 0.1783, 0.1807, 0.1179, 0.1724, 0.0979, 0.2338, 0.0573, 0.253, 0.1038, 0.1724, 0.0979, 0.1571, 0.08262, 0.1982, 0.02173, 0.2338, 0.0573, 0.1571, 0.08262, 0.1263, 0.07329, 0.1265, 0.0, 0.1982, 0.02173, 0.1263, 0.07329, 0.1051, 0.0775, 0.07716, 0.009815, 0.1265, 0.0, 0.1051, 0.0775, 0.08026, 0.0979, 0.01926, 0.0573, 0.07716, 0.009815, 0.08026, 0.0979, 0.07199, 0.1179, 0.0, 0.1038, 0.01926, 0.0573])
me_cylinder.use_remesh_preserve_volume = False
me_cylinder.use_remesh_preserve_attributes = False
me_cylinder.use_mirror_vertex_groups = False
me_cylinder.update()
me_basemesh = bpy.data.meshes.new('BaseMesh')
me_basemesh.from_pydata([(0.0, -3.317, -0.635), (0.0, 2.256, -0.6418), (0.0, 3.005, -0.3687), (0.0, 3.406, -0.2785), (0.0, 3.603, -0.2211), (0.0, 3.496, 0.008333), (0.0, 3.305, 0.02825), (0.0, 3.283, 0.1075), (0.0, 2.366, 0.2037), (0.0, 1.819, 0.2834), (0.0, 1.41, 0.2777), (0.0, 1.339, 0.2573), (0.0, 0.4104, 0.2485), (0.0, -0.08284, 0.2011), (0.0, -0.2346, 0.1679), (0.0, -1.378, 0.1774), (0.0, -1.506, 0.2865), (0.0, -3.758, 0.3007), (0.0, -3.863, 0.2296), (0.0, -4.133, 0.2106), (0.0, -4.133, -0.2447), (0.0, -3.673, -0.2447), (0.0, -3.621, -0.3538), (2.0, -3.317, -0.635), (2.0, 2.256, -0.6418), (2.0, 3.005, -0.3687), (2.0, 3.406, -0.2785), (2.0, 3.603, -0.2211), (2.0, -4.133, -0.2447), (2.0, -3.673, -0.2447), (2.0, -3.621, -0.3538), (-2.0, -3.317, -0.635), (-2.0, 2.256, -0.6418), (-2.0, 3.005, -0.3687), (-2.0, 3.406, -0.2785), (-2.0, 3.603, -0.2211), (-2.0, -4.133, -0.2447), (-2.0, -3.673, -0.2447), (-2.0, -3.621, -0.3538), (2.0, -0.5303, -0.6384), (2.0, -1.924, -0.6367), (2.0, 0.8629, -0.6401), (-2.0, -0.5303, -0.6384), (-2.0, 0.8629, -0.6401), (-2.0, -1.924, -0.6367), (-1.7, -3.621, -0.3538), (-1.7, -3.317, -0.635), (-1.7, 2.256, -0.6418), (-1.7, 3.005, -0.3687), (-1.7, 3.406, -0.2785), (-1.7, 3.603, -0.2211), (-1.7, -4.133, -0.2447), (-1.7, -3.673, -0.2447), (1.7, -3.317, -0.635), (1.7, -3.621, -0.3538), (1.7, 3.005, -0.3687), (1.7, 2.256, -0.6418), (1.7, 3.406, -0.2785), (1.7, 3.603, -0.2211), (1.7, -4.133, -0.2447), (1.7, -3.673, -0.2447), (1.974, 3.476, 0.01051), (2.0, 3.507, -0.0142), (1.974, 3.327, 0.02596), (1.974, 3.299, 0.04961), (2.0, 3.284, 0.007075), (1.974, 3.289, 0.0861), (1.974, 3.261, 0.1098), (2.0, 3.263, 0.08362), (1.974, 2.384, 0.2018), (1.974, 2.348, 0.2063), (2.0, 2.362, 0.1781), (1.974, 1.837, 0.2807), (1.974, 1.801, 0.2831), (2.0, 1.818, 0.2575), (1.974, 1.428, 0.2779), (1.974, 1.392, 0.2725), (2.0, 1.394, 0.2516), (1.974, 1.357, 0.2624), (1.974, 1.321, 0.2571), (2.0, 1.334, 0.2314), (1.974, 0.4287, 0.2487), (1.974, 0.3922, 0.2468), (2.0, 0.4235, 0.2228), (1.974, -0.06463, 0.2029), (1.974, -0.1007, 0.1972), (2.0, -0.08713, 0.1737), (1.974, -0.2167, 0.1718), (1.974, -0.253, 0.1681), (2.0, -0.2451, 0.1392), (1.974, -1.358, 0.1772), (1.974, -1.392, 0.19), (2.0, -1.384, 0.1491), (1.974, -1.491, 0.2739), (1.974, -1.525, 0.2866), (2.0, -1.517, 0.262), (1.974, -3.739, 0.3006), (1.974, -3.774, 0.2899), (2.0, -3.754, 0.2745), (1.974, -3.847, 0.2402), (1.974, -3.882, 0.2282), (2.0, -3.85, 0.2072), (1.974, -4.108, 0.2123), (2.0, -4.133, 0.1881), (-1.974, 3.476, 0.01051), (-2.0, 3.507, -0.0142), (-1.974, 3.327, 0.02596), (-2.0, 3.284, 0.007075), (-1.974, 3.299, 0.04961), (-1.974, 3.289, 0.0861), (-2.0, 3.263, 0.08362), (-1.974, 3.261, 0.1098), (-2.0, 2.362, 0.1781), (-1.974, 2.348, 0.2063), (-1.974, 2.384, 0.2018), (-1.974, 1.837, 0.2807), (-2.0, 1.818, 0.2575), (-1.974, 1.801, 0.2831), (-1.974, 1.428, 0.2779), (-2.0, 1.394, 0.2516), (-1.974, 1.392, 0.2725), (-1.974, 1.357, 0.2624), (-2.0, 1.334, 0.2314), (-1.974, 1.321, 0.2571), (-1.974, 0.4287, 0.2487), (-2.0, 0.4235, 0.2228), (-1.974, 0.3922, 0.2468), (-1.974, -0.06463, 0.2029), (-2.0, -0.08713, 0.1737), (-1.974, -0.1007, 0.1972), (-1.974, -0.2167, 0.1718), (-2.0, -0.2451, 0.1392), (-1.974, -0.253, 0.1681), (-1.974, -1.358, 0.1772), (-2.0, -1.384, 0.1491), (-1.974, -1.392, 0.19), (-2.0, -1.517, 0.262), (-1.974, -1.525, 0.2866), (-1.974, -1.491, 0.2739), (-1.974, -3.739, 0.3006), (-2.0, -3.754, 0.2745), (-1.974, -3.774, 0.2899), (-1.974, -3.847, 0.2402), (-2.0, -3.85, 0.2072), (-1.974, -3.882, 0.2282), (-1.974, -4.108, 0.2123), (-2.0, -4.133, 0.1881), (-1.718, 2.348, 0.2063), (-1.68, 2.366, 0.2037), (-1.718, 2.384, 0.2018), (-1.718, 1.837, 0.2807), (-1.718, 1.801, 0.2831), (-1.68, 1.819, 0.2834), (-1.718, -1.525, 0.2866), (-1.68, -1.506, 0.2865), (-1.718, -1.491, 0.2739), (-1.718, -3.739, 0.3006), (-1.718, -3.774, 0.2899), (-1.68, -3.758, 0.3007), (-1.718, 1.428, 0.2779), (-1.718, 1.392, 0.2725), (-1.68, 1.41, 0.2777), (-1.718, -3.847, 0.2402), (-1.718, -3.882, 0.2282), (-1.68, -3.863, 0.2296), (-1.718, 1.357, 0.2624), (-1.718, 1.321, 0.2571), (-1.68, 1.339, 0.2573), (-1.718, -4.108, 0.2123), (-1.68, -4.133, 0.1981), (-1.718, 0.4287, 0.2487), (-1.718, 0.3922, 0.2468), (-1.68, 0.4104, 0.2485), (-1.718, 3.476, 0.01051), (-1.682, 3.503, -0.004892), (-1.718, -0.06463, 0.2029), (-1.718, -0.1007, 0.1972), (-1.68, -0.08284, 0.2011), (-1.718, 3.327, 0.02596), (-1.718, 3.299, 0.04961), (-1.68, 3.305, 0.02825), (-1.718, -0.2167, 0.1718), (-1.718, -0.253, 0.1681), (-1.68, -0.2346, 0.1679), (-1.718, 3.289, 0.0861), (-1.718, 3.261, 0.1098), (-1.68, 3.283, 0.1075), (-1.718, -1.358, 0.1772), (-1.718, -1.392, 0.19), (-1.68, -1.378, 0.1774), (1.718, 1.837, 0.2807), (1.68, 1.819, 0.2834), (1.718, 1.801, 0.2831), (1.718, 2.348, 0.2063), (1.718, 2.384, 0.2018), (1.68, 2.366, 0.2037), (1.718, -3.739, 0.3006), (1.68, -3.758, 0.3007), (1.718, -3.774, 0.2899), (1.718, -1.525, 0.2866), (1.718, -1.491, 0.2739), (1.68, -1.506, 0.2865), (1.718, 1.428, 0.2779), (1.68, 1.41, 0.2777), (1.718, 1.392, 0.2725), (1.718, -3.847, 0.2402), (1.68, -3.863, 0.2296), (1.718, -3.882, 0.2282), (1.718, 1.357, 0.2624), (1.68, 1.339, 0.2573), (1.718, 1.321, 0.2571), (1.718, -4.108, 0.2123), (1.68, -4.133, 0.1981), (1.718, 0.4287, 0.2487), (1.68, 0.4104, 0.2485), (1.718, 0.3922, 0.2468), (1.682, 3.503, -0.004892), (1.718, 3.476, 0.01051), (1.718, -0.06463, 0.2029), (1.68, -0.08284, 0.2011), (1.718, -0.1007, 0.1972), (1.718, 3.327, 0.02596), (1.68, 3.305, 0.02825), (1.718, 3.299, 0.04961), (1.718, -0.2167, 0.1718), (1.68, -0.2346, 0.1679), (1.718, -0.253, 0.1681), (1.718, 3.289, 0.0861), (1.68, 3.283, 0.1075), (1.718, 3.261, 0.1098), (1.718, -1.358, 0.1772), (1.68, -1.378, 0.1774), (1.718, -1.392, 0.19)], [], [(192, 202, 75, 73), (54, 53, 23, 30), (56, 55, 25, 24), (98, 101, 103, 28, 29), (77, 80, 83, 41), (55, 57, 26, 25), (207, 211, 102, 100), (210, 213, 81, 79), (57, 58, 27, 26), (212, 59, 28, 103), (83, 86, 89, 39, 41), (24, 25, 26, 27, 62, 65, 68, 71), (32, 112, 110, 107, 105, 35, 34, 33), (220, 224, 87, 85), (223, 227, 66, 64), (59, 60, 29, 28), (89, 92, 95, 40, 39), (229, 194, 69, 67), (60, 54, 30, 29), (232, 200, 93, 91), (41, 24, 71, 74, 77), (53, 56, 24, 41, 39, 40, 23), (95, 98, 29, 30, 23, 40), (43, 119, 116, 112, 32), (46, 45, 38, 31), (48, 47, 32, 33), (136, 44, 31, 38, 37, 140), (165, 160, 120, 121), (49, 48, 33, 34), (140, 37, 36, 146, 143), (119, 43, 125, 122), (50, 49, 34, 35), (51, 169, 146, 36), (175, 171, 126, 127), (184, 179, 108, 109), (8, 7, 186, 148), (125, 43, 42, 131, 128), (174, 50, 35, 105), (52, 51, 36, 37), (187, 182, 132, 133), (149, 185, 111, 114), (45, 52, 37, 38), (131, 42, 44, 136, 134), (150, 147, 113, 115), (47, 46, 31, 44, 42, 43, 32), (156, 153, 137, 139), (198, 205, 99, 97), (199, 196, 96, 94), (226, 230, 90, 88), (215, 218, 84, 82), (204, 208, 78, 76), (193, 190, 72, 70), (217, 221, 63, 61), (178, 173, 104, 106), (159, 151, 117, 118), (170, 166, 123, 124), (181, 176, 129, 130), (155, 188, 135, 138), (162, 157, 141, 142), (168, 163, 144, 145), (17, 16, 154, 158), (1, 0, 46, 47), (9, 8, 148, 152), (9, 10, 203, 191), (22, 21, 52, 45), (15, 14, 183, 189), (7, 6, 180, 186), (21, 20, 51, 52), (14, 13, 177, 183), (5, 4, 50, 174), (13, 12, 172, 177), (6, 5, 174, 180), (20, 19, 169, 51), (12, 11, 167, 172), (4, 3, 49, 50), (19, 18, 164, 169), (11, 10, 161, 167), (3, 2, 48, 49), (16, 15, 189, 154), (18, 17, 158, 164), (2, 1, 47, 48), (0, 22, 45, 46), (10, 9, 152, 161), (10, 11, 209, 203), (0, 1, 56, 53), (17, 18, 206, 197), (21, 22, 54, 60), (14, 15, 231, 225), (6, 7, 228, 222), (20, 21, 60, 59), (4, 5, 216, 58), (5, 6, 222, 216), (12, 13, 219, 214), (13, 14, 225, 219), (19, 20, 59, 212), (11, 12, 214, 209), (3, 4, 58, 57), (18, 19, 212, 206), (16, 17, 197, 201), (2, 3, 57, 55), (8, 9, 191, 195), (15, 16, 201, 231), (1, 2, 55, 56), (22, 0, 53, 54), (7, 8, 195, 228), (63, 64, 65), (66, 67, 68), (69, 70, 71), (72, 73, 74), (75, 76, 77), (78, 79, 80), (81, 82, 83), (84, 85, 86), (87, 88, 89), (90, 91, 92), (93, 94, 95), (96, 97, 98), (99, 100, 101), (106, 107, 108), (109, 110, 111), (112, 113, 114), (115, 116, 117), (118, 119, 120), (121, 122, 123), (124, 125, 126), (127, 128, 129), (130, 131, 132), (133, 134, 135), (136, 137, 138), (139, 140, 141), (142, 143, 144), (147, 148, 149), (150, 151, 152), (153, 154, 155), (156, 157, 158), (159, 160, 161), (162, 163, 164), (165, 166, 167), (170, 171, 172), (175, 176, 177), (178, 179, 180), (181, 182, 183), (184, 185, 186), (187, 188, 189), (190, 191, 192), (193, 194, 195), (196, 197, 198), (199, 200, 201), (202, 203, 204), (205, 206, 207), (208, 209, 210), (213, 214, 215), (218, 219, 220), (221, 222, 223), (224, 225, 226), (227, 228, 229), (230, 231, 232), (61, 63, 65, 62), (64, 66, 68, 65), (67, 69, 71, 68), (70, 72, 74, 71), (73, 75, 77, 74), (76, 78, 80, 77), (79, 81, 83, 80), (82, 84, 86, 83), (85, 87, 89, 86), (88, 90, 92, 89), (91, 93, 95, 92), (94, 96, 98, 95), (97, 99, 101, 98), (100, 102, 103, 101), (192, 73, 72, 190), (198, 97, 96, 196), (204, 76, 75, 202), (207, 100, 99, 205), (210, 79, 78, 208), (212, 103, 102, 211), (215, 82, 81, 213), (217, 61, 62, 216), (220, 85, 84, 218), (223, 64, 63, 221), (226, 88, 87, 224), (229, 67, 66, 227), (232, 91, 90, 230), (105, 107, 106, 104), (107, 110, 109, 108), (110, 112, 114, 111), (112, 116, 115, 113), (116, 119, 118, 117), (119, 122, 121, 120), (122, 125, 124, 123), (125, 128, 127, 126), (128, 131, 130, 129), (131, 134, 133, 132), (134, 136, 138, 135), (136, 140, 139, 137), (140, 143, 142, 141), (143, 146, 145, 144), (149, 114, 113, 147), (155, 138, 137, 153), (117, 151, 150, 115), (141, 157, 156, 139), (120, 160, 159, 118), (144, 163, 162, 142), (123, 166, 165, 121), (146, 169, 168, 145), (126, 171, 170, 124), (104, 173, 174, 105), (129, 176, 175, 127), (108, 179, 178, 106), (132, 182, 181, 130), (111, 185, 184, 109), (135, 188, 187, 133), (188, 155, 154, 189), (185, 149, 148, 186), (182, 187, 189, 183), (179, 184, 186, 180), (176, 181, 183, 177), (173, 178, 180, 174), (171, 175, 177, 172), (166, 170, 172, 167), (163, 168, 169, 164), (160, 165, 167, 161), (157, 162, 164, 158), (151, 159, 161, 152), (153, 156, 158, 154), (147, 150, 152, 148), (69, 194, 193, 70), (93, 200, 199, 94), (200, 232, 231, 201), (194, 229, 228, 195), (230, 226, 225, 231), (227, 223, 222, 228), (224, 220, 219, 225), (221, 217, 216, 222), (218, 215, 214, 219), (213, 210, 209, 214), (211, 207, 206, 212), (208, 204, 203, 209), (205, 198, 197, 206), (202, 192, 191, 203), (196, 199, 201, 197), (190, 193, 195, 191), (58, 216, 62, 27)])
_uv = me_basemesh.uv_layers.new(name='UVMap')
_uv.uv.foreach_set('vector', [0.6244, 0.5969, 0.646, 0.5972, 0.6459, 0.6122, 0.6242, 0.6115, 0.07471, 0.601, 0.09915, 0.6008, 0.09931, 0.6185, 0.07486, 0.6187, 0.4276, 0.5976, 0.4745, 0.5966, 0.475, 0.6142, 0.4279, 0.6152, 0.9589, 0.6225, 0.9656, 0.6248, 0.9837, 0.6241, 0.9866, 0.651, 0.9581, 0.6542, 0.6483, 0.6144, 0.652, 0.6137, 0.7025, 0.6184, 0.6767, 0.6675, 0.4745, 0.5966, 0.4985, 0.5958, 0.4993, 0.6133, 0.475, 0.6142, 0.9693, 0.6061, 0.983, 0.6072, 0.9818, 0.6221, 0.9675, 0.6225, 0.6523, 0.5973, 0.7035, 0.6014, 0.7023, 0.6163, 0.6524, 0.6118, 0.4985, 0.5958, 0.5103, 0.5953, 0.5113, 0.6127, 0.4993, 0.6133, 0.01429, 0.6003, 0.04043, 0.6013, 0.04058, 0.619, 0.01503, 0.6192, 0.7025, 0.6184, 0.7322, 0.6211, 0.7418, 0.6231, 0.7573, 0.6675, 0.6767, 0.6675, 0.5927, 0.6644, 0.5469, 0.6413, 0.5263, 0.6285, 0.5159, 0.6222, 0.5247, 0.6118, 0.5387, 0.6135, 0.542, 0.6103, 0.5913, 0.6139, 0.5978, 0.3319, 0.5943, 0.3809, 0.5413, 0.381, 0.5395, 0.3766, 0.5261, 0.3768, 0.519, 0.365, 0.5304, 0.3603, 0.5538, 0.3524, 0.7347, 0.6039, 0.742, 0.6045, 0.7402, 0.6204, 0.7331, 0.6191, 0.5364, 0.5946, 0.5386, 0.5945, 0.5407, 0.6089, 0.5387, 0.6101, 0.04043, 0.6013, 0.06758, 0.601, 0.06773, 0.6187, 0.04058, 0.619, 0.7418, 0.6231, 0.8189, 0.6313, 0.8305, 0.6252, 0.8499, 0.684, 0.7573, 0.6675, 0.5408, 0.5944, 0.5907, 0.5966, 0.5903, 0.6117, 0.5425, 0.6085, 0.06758, 0.601, 0.07471, 0.601, 0.07486, 0.6187, 0.06773, 0.6187, 0.8179, 0.609, 0.8263, 0.6083, 0.8288, 0.6235, 0.8199, 0.6277, 0.6767, 0.6675, 0.5927, 0.6644, 0.5913, 0.6139, 0.6232, 0.6136, 0.6483, 0.6144, 0.09915, 0.6008, 0.4276, 0.5976, 0.4279, 0.6152, 0.3457, 0.6161, 0.2636, 0.6169, 0.1815, 0.6177, 0.09931, 0.6185, 0.8305, 0.6252, 0.9589, 0.6225, 0.9581, 0.6542, 0.9556, 0.6613, 0.9388, 0.6805, 0.8499, 0.684, 0.6806, 0.3303, 0.6511, 0.3824, 0.626, 0.3824, 0.5943, 0.3809, 0.5978, 0.3319, 0.09756, 0.4002, 0.07312, 0.4004, 0.07299, 0.3827, 0.09743, 0.3825, 0.473, 0.398, 0.4261, 0.3979, 0.426, 0.3803, 0.4731, 0.3804, 0.8331, 0.3757, 0.8538, 0.3177, 0.9425, 0.3233, 0.9588, 0.3429, 0.9611, 0.35, 0.9611, 0.3815, 0.6525, 0.3996, 0.6504, 0.3996, 0.6508, 0.3846, 0.653, 0.3848, 0.4972, 0.3982, 0.473, 0.398, 0.4731, 0.3804, 0.4974, 0.3806, 0.9611, 0.3815, 0.9611, 0.35, 0.9889, 0.3539, 0.9854, 0.3802, 0.9678, 0.3793, 0.6511, 0.3824, 0.6806, 0.3303, 0.7052, 0.3798, 0.6547, 0.3832, 0.5091, 0.3984, 0.4972, 0.3982, 0.4974, 0.3806, 0.5094, 0.3808, 0.03884, 0.4006, 0.01273, 0.402, 0.01317, 0.3831, 0.03871, 0.3829, 0.7349, 0.3952, 0.7079, 0.3967, 0.707, 0.3818, 0.7336, 0.3802, 0.5382, 0.3983, 0.5358, 0.3982, 0.5376, 0.3818, 0.5399, 0.3828, 0.5929, 0.4977, 0.5387, 0.4974, 0.5394, 0.4007, 0.5939, 0.4003, 0.7052, 0.3798, 0.6806, 0.3303, 0.7612, 0.332, 0.7446, 0.3762, 0.7349, 0.3779, 0.523, 0.3996, 0.5091, 0.3984, 0.5094, 0.3808, 0.5229, 0.3811, 0.06599, 0.4004, 0.03884, 0.4006, 0.03871, 0.3829, 0.06585, 0.3827, 0.8176, 0.3918, 0.7465, 0.3945, 0.7452, 0.3786, 0.8201, 0.3725, 0.5928, 0.3981, 0.5405, 0.3984, 0.5419, 0.3831, 0.5932, 0.383, 0.07312, 0.4004, 0.06599, 0.4004, 0.06585, 0.3827, 0.07299, 0.3827, 0.7446, 0.3762, 0.7612, 0.332, 0.8538, 0.3177, 0.8331, 0.3757, 0.8219, 0.3695, 0.6246, 0.3991, 0.595, 0.3981, 0.5953, 0.3831, 0.6249, 0.3845, 0.4261, 0.3979, 0.09756, 0.4002, 0.09743, 0.3825, 0.1796, 0.3819, 0.2617, 0.3814, 0.3439, 0.3808, 0.426, 0.3803, 0.9613, 0.3983, 0.8309, 0.3933, 0.8336, 0.378, 0.9601, 0.3836, 0.9616, 0.6055, 0.967, 0.6059, 0.9652, 0.6222, 0.96, 0.6206, 0.8286, 0.608, 0.9593, 0.6053, 0.9579, 0.6203, 0.831, 0.623, 0.7442, 0.6047, 0.8155, 0.6092, 0.8171, 0.6282, 0.7425, 0.6207, 0.7056, 0.6016, 0.7326, 0.6037, 0.731, 0.6188, 0.7044, 0.6164, 0.6481, 0.5972, 0.6502, 0.5972, 0.6503, 0.612, 0.6481, 0.6122, 0.5928, 0.5967, 0.6223, 0.5969, 0.6222, 0.6115, 0.5924, 0.6117, 0.5257, 0.5957, 0.5343, 0.5948, 0.5364, 0.6108, 0.5268, 0.61, 0.5336, 0.3981, 0.5249, 0.3975, 0.5252, 0.3828, 0.5352, 0.3813, 0.6483, 0.3996, 0.6267, 0.3991, 0.627, 0.3845, 0.6486, 0.3845, 0.7057, 0.3968, 0.6546, 0.3996, 0.6551, 0.3851, 0.7049, 0.3819, 0.7442, 0.3947, 0.7371, 0.3951, 0.7358, 0.38, 0.7429, 0.3788, 0.8286, 0.393, 0.8201, 0.392, 0.8228, 0.3732, 0.8314, 0.3774, 0.9688, 0.398, 0.9635, 0.3982, 0.9622, 0.3833, 0.9674, 0.3819, 0.9847, 0.3968, 0.971, 0.3978, 0.9697, 0.3816, 0.9835, 0.3822, 0.9639, 0.5015, 0.8271, 0.5009, 0.8296, 0.3956, 0.9624, 0.4006, 0.426, 0.4979, 0.09833, 0.5005, 0.09756, 0.4002, 0.4261, 0.3979, 0.6249, 0.4981, 0.5929, 0.4977, 0.5939, 0.4003, 0.6256, 0.4013, 0.6249, 0.4981, 0.6487, 0.4983, 0.6471, 0.5949, 0.6234, 0.5947, 0.07389, 0.5007, 0.06676, 0.5007, 0.06599, 0.4004, 0.07312, 0.4004, 0.8164, 0.5008, 0.747, 0.4994, 0.7455, 0.3969, 0.8187, 0.3944, 0.5387, 0.4974, 0.5339, 0.4974, 0.5346, 0.4005, 0.5394, 0.4007, 0.06676, 0.5007, 0.03961, 0.5009, 0.03884, 0.4006, 0.06599, 0.4004, 0.747, 0.4994, 0.7375, 0.4993, 0.7361, 0.3975, 0.7455, 0.3969, 0.5225, 0.4974, 0.5081, 0.4974, 0.5091, 0.3984, 0.523, 0.3996, 0.7375, 0.4993, 0.7078, 0.499, 0.7069, 0.399, 0.7361, 0.3975, 0.5339, 0.4974, 0.5225, 0.4974, 0.523, 0.3996, 0.5346, 0.4005, 0.03961, 0.5009, 0.01275, 0.5012, 0.01273, 0.402, 0.03884, 0.4006, 0.7078, 0.499, 0.6529, 0.4984, 0.6536, 0.4019, 0.7069, 0.399, 0.5081, 0.4974, 0.4962, 0.4975, 0.4972, 0.3982, 0.5091, 0.3984, 0.9883, 0.5017, 0.9716, 0.5015, 0.97, 0.4002, 0.9866, 0.3991, 0.6529, 0.4984, 0.6487, 0.4983, 0.6493, 0.4018, 0.6536, 0.4019, 0.4962, 0.4975, 0.4724, 0.4976, 0.473, 0.398, 0.4972, 0.3982, 0.8271, 0.5009, 0.8164, 0.5008, 0.8187, 0.3944, 0.8296, 0.3956, 0.9716, 0.5015, 0.9639, 0.5015, 0.9624, 0.4006, 0.97, 0.4002, 0.4724, 0.4976, 0.426, 0.4979, 0.4261, 0.3979, 0.473, 0.398, 0.09833, 0.5005, 0.07389, 0.5007, 0.07312, 0.4004, 0.09756, 0.4002, 0.6487, 0.4983, 0.6249, 0.4981, 0.6256, 0.4013, 0.6493, 0.4018, 0.6487, 0.4983, 0.6529, 0.4984, 0.6514, 0.595, 0.6471, 0.5949, 0.09833, 0.5005, 0.426, 0.4979, 0.4276, 0.5976, 0.09915, 0.6008, 0.9639, 0.5015, 0.9716, 0.5015, 0.9684, 0.6036, 0.9605, 0.603, 0.06676, 0.5007, 0.07389, 0.5007, 0.07471, 0.601, 0.06758, 0.601, 0.747, 0.4994, 0.8164, 0.5008, 0.8166, 0.6067, 0.7433, 0.6022, 0.5339, 0.4974, 0.5387, 0.4974, 0.5397, 0.5922, 0.5352, 0.5925, 0.03961, 0.5009, 0.06676, 0.5007, 0.06758, 0.601, 0.04043, 0.6013, 0.5081, 0.4974, 0.5225, 0.4974, 0.5238, 0.5937, 0.5103, 0.5953, 0.5225, 0.4974, 0.5339, 0.4974, 0.5352, 0.5925, 0.5238, 0.5937, 0.7078, 0.499, 0.7375, 0.4993, 0.7338, 0.6015, 0.7047, 0.5993, 0.7375, 0.4993, 0.747, 0.4994, 0.7433, 0.6022, 0.7338, 0.6015, 0.01275, 0.5012, 0.03961, 0.5009, 0.04043, 0.6013, 0.01429, 0.6003, 0.6529, 0.4984, 0.7078, 0.499, 0.7047, 0.5993, 0.6514, 0.595, 0.4962, 0.4975, 0.5081, 0.4974, 0.5103, 0.5953, 0.4985, 0.5958, 0.9716, 0.5015, 0.9883, 0.5017, 0.985, 0.605, 0.9684, 0.6036, 0.8271, 0.5009, 0.9639, 0.5015, 0.9605, 0.603, 0.8273, 0.6058, 0.4724, 0.4976, 0.4962, 0.4975, 0.4985, 0.5958, 0.4745, 0.5966, 0.5929, 0.4977, 0.6249, 0.4981, 0.6234, 0.5947, 0.5918, 0.5945, 0.8164, 0.5008, 0.8271, 0.5009, 0.8273, 0.6058, 0.8166, 0.6067, 0.426, 0.4979, 0.4724, 0.4976, 0.4745, 0.5966, 0.4276, 0.5976, 0.07389, 0.5007, 0.09833, 0.5005, 0.09915, 0.6008, 0.07471, 0.601, 0.5387, 0.4974, 0.5929, 0.4977, 0.5918, 0.5945, 0.5397, 0.5922, 0.5364, 0.6108, 0.5387, 0.6101, 0.5387, 0.6135, 0.5407, 0.6089, 0.5425, 0.6085, 0.542, 0.6103, 0.5903, 0.6117, 0.5924, 0.6117, 0.5913, 0.6139, 0.6222, 0.6115, 0.6242, 0.6115, 0.6232, 0.6136, 0.6459, 0.6122, 0.6481, 0.6122, 0.6483, 0.6144, 0.6503, 0.612, 0.6524, 0.6118, 0.652, 0.6137, 0.7023, 0.6163, 0.7044, 0.6164, 0.7025, 0.6184, 0.731, 0.6188, 0.7331, 0.6191, 0.7322, 0.6211, 0.7402, 0.6204, 0.7425, 0.6207, 0.7418, 0.6231, 0.8171, 0.6282, 0.8199, 0.6277, 0.8189, 0.6313, 0.8288, 0.6235, 0.831, 0.623, 0.8305, 0.6252, 0.9579, 0.6203, 0.96, 0.6206, 0.9589, 0.6225, 0.9652, 0.6222, 0.9675, 0.6225, 0.9656, 0.6248, 0.5352, 0.3813, 0.5371, 0.3785, 0.5376, 0.3818, 0.5399, 0.3828, 0.5413, 0.381, 0.5419, 0.3831, 0.5943, 0.3809, 0.5953, 0.3831, 0.5932, 0.383, 0.6249, 0.3845, 0.626, 0.3824, 0.627, 0.3845, 0.6486, 0.3845, 0.6511, 0.3824, 0.6508, 0.3846, 0.653, 0.3848, 0.6547, 0.3832, 0.6551, 0.3851, 0.7049, 0.3819, 0.7052, 0.3798, 0.707, 0.3818, 0.7336, 0.3802, 0.7349, 0.3779, 0.7358, 0.38, 0.7429, 0.3788, 0.7446, 0.3762, 0.7452, 0.3786, 0.8201, 0.3725, 0.8219, 0.3695, 0.8228, 0.3732, 0.8331, 0.3757, 0.8336, 0.378, 0.8314, 0.3774, 0.9601, 0.3836, 0.9611, 0.3815, 0.9622, 0.3833, 0.9674, 0.3819, 0.9678, 0.3793, 0.9697, 0.3816, 0.595, 0.3981, 0.5939, 0.4003, 0.5928, 0.3981, 0.6246, 0.3991, 0.6267, 0.3991, 0.6256, 0.4013, 0.8309, 0.3933, 0.8296, 0.3956, 0.8286, 0.393, 0.9613, 0.3983, 0.9635, 0.3982, 0.9624, 0.4006, 0.6483, 0.3996, 0.6504, 0.3996, 0.6493, 0.4018, 0.9688, 0.398, 0.971, 0.3978, 0.97, 0.4002, 0.6525, 0.3996, 0.6546, 0.3996, 0.6536, 0.4019, 0.7057, 0.3968, 0.7079, 0.3967, 0.7069, 0.399, 0.7349, 0.3952, 0.7371, 0.3951, 0.7361, 0.3975, 0.5336, 0.3981, 0.5358, 0.3982, 0.5346, 0.4005, 0.7442, 0.3947, 0.7465, 0.3945, 0.7455, 0.3969, 0.5382, 0.3983, 0.5405, 0.3984, 0.5394, 0.4007, 0.8176, 0.3918, 0.8201, 0.392, 0.8187, 0.3944, 0.6223, 0.5969, 0.6234, 0.5947, 0.6244, 0.5969, 0.5928, 0.5967, 0.5907, 0.5966, 0.5918, 0.5945, 0.9593, 0.6053, 0.9605, 0.603, 0.9616, 0.6055, 0.8286, 0.608, 0.8263, 0.6083, 0.8273, 0.6058, 0.646, 0.5972, 0.6471, 0.5949, 0.6481, 0.5972, 0.967, 0.6059, 0.9684, 0.6036, 0.9693, 0.6061, 0.6502, 0.5972, 0.6514, 0.595, 0.6523, 0.5973, 0.7035, 0.6014, 0.7047, 0.5993, 0.7056, 0.6016, 0.7326, 0.6037, 0.7338, 0.6015, 0.7347, 0.6039, 0.5343, 0.5948, 0.5352, 0.5925, 0.5364, 0.5946, 0.742, 0.6045, 0.7433, 0.6022, 0.7442, 0.6047, 0.5386, 0.5945, 0.5397, 0.5922, 0.5408, 0.5944, 0.8155, 0.6092, 0.8166, 0.6067, 0.8179, 0.609, 0.5268, 0.61, 0.5364, 0.6108, 0.5387, 0.6135, 0.5247, 0.6118, 0.5387, 0.6101, 0.5407, 0.6089, 0.542, 0.6103, 0.5387, 0.6135, 0.5425, 0.6085, 0.5903, 0.6117, 0.5913, 0.6139, 0.542, 0.6103, 0.5924, 0.6117, 0.6222, 0.6115, 0.6232, 0.6136, 0.5913, 0.6139, 0.6242, 0.6115, 0.6459, 0.6122, 0.6483, 0.6144, 0.6232, 0.6136, 0.6481, 0.6122, 0.6503, 0.612, 0.652, 0.6137, 0.6483, 0.6144, 0.6524, 0.6118, 0.7023, 0.6163, 0.7025, 0.6184, 0.652, 0.6137, 0.7044, 0.6164, 0.731, 0.6188, 0.7322, 0.6211, 0.7025, 0.6184, 0.7331, 0.6191, 0.7402, 0.6204, 0.7418, 0.6231, 0.7322, 0.6211, 0.7425, 0.6207, 0.8171, 0.6282, 0.8189, 0.6313, 0.7418, 0.6231, 0.8199, 0.6277, 0.8288, 0.6235, 0.8305, 0.6252, 0.8189, 0.6313, 0.831, 0.623, 0.9579, 0.6203, 0.9589, 0.6225, 0.8305, 0.6252, 0.96, 0.6206, 0.9652, 0.6222, 0.9656, 0.6248, 0.9589, 0.6225, 0.9675, 0.6225, 0.9818, 0.6221, 0.9837, 0.6241, 0.9656, 0.6248, 0.6244, 0.5969, 0.6242, 0.6115, 0.6222, 0.6115, 0.6223, 0.5969, 0.9616, 0.6055, 0.96, 0.6206, 0.9579, 0.6203, 0.9593, 0.6053, 0.6481, 0.5972, 0.6481, 0.6122, 0.6459, 0.6122, 0.646, 0.5972, 0.9693, 0.6061, 0.9675, 0.6225, 0.9652, 0.6222, 0.967, 0.6059, 0.6523, 0.5973, 0.6524, 0.6118, 0.6503, 0.612, 0.6502, 0.5972, 0.985, 0.605, 0.9837, 0.6241, 0.9818, 0.6221, 0.983, 0.6072, 0.7056, 0.6016, 0.7044, 0.6164, 0.7023, 0.6163, 0.7035, 0.6014, 0.5257, 0.5957, 0.5268, 0.61, 0.5247, 0.6118, 0.5238, 0.5937, 0.7347, 0.6039, 0.7331, 0.6191, 0.731, 0.6188, 0.7326, 0.6037, 0.5364, 0.5946, 0.5387, 0.6101, 0.5364, 0.6108, 0.5343, 0.5948, 0.7442, 0.6047, 0.7425, 0.6207, 0.7402, 0.6204, 0.742, 0.6045, 0.5408, 0.5944, 0.5425, 0.6085, 0.5407, 0.6089, 0.5386, 0.5945, 0.8179, 0.609, 0.8199, 0.6277, 0.8171, 0.6282, 0.8155, 0.6092, 0.5229, 0.3811, 0.5371, 0.3785, 0.5352, 0.3813, 0.5252, 0.3828, 0.5371, 0.3785, 0.5413, 0.381, 0.5399, 0.3828, 0.5376, 0.3818, 0.5413, 0.381, 0.5943, 0.3809, 0.5932, 0.383, 0.5419, 0.3831, 0.5943, 0.3809, 0.626, 0.3824, 0.6249, 0.3845, 0.5953, 0.3831, 0.626, 0.3824, 0.6511, 0.3824, 0.6486, 0.3845, 0.627, 0.3845, 0.6511, 0.3824, 0.6547, 0.3832, 0.653, 0.3848, 0.6508, 0.3846, 0.6547, 0.3832, 0.7052, 0.3798, 0.7049, 0.3819, 0.6551, 0.3851, 0.7052, 0.3798, 0.7349, 0.3779, 0.7336, 0.3802, 0.707, 0.3818, 0.7349, 0.3779, 0.7446, 0.3762, 0.7429, 0.3788, 0.7358, 0.38, 0.7446, 0.3762, 0.8219, 0.3695, 0.8201, 0.3725, 0.7452, 0.3786, 0.8219, 0.3695, 0.8331, 0.3757, 0.8314, 0.3774, 0.8228, 0.3732, 0.8331, 0.3757, 0.9611, 0.3815, 0.9601, 0.3836, 0.8336, 0.378, 0.9611, 0.3815, 0.9678, 0.3793, 0.9674, 0.3819, 0.9622, 0.3833, 0.9678, 0.3793, 0.9854, 0.3802, 0.9835, 0.3822, 0.9697, 0.3816, 0.5928, 0.3981, 0.5932, 0.383, 0.5953, 0.3831, 0.595, 0.3981, 0.8286, 0.393, 0.8314, 0.3774, 0.8336, 0.378, 0.8309, 0.3933, 0.627, 0.3845, 0.6267, 0.3991, 0.6246, 0.3991, 0.6249, 0.3845, 0.9622, 0.3833, 0.9635, 0.3982, 0.9613, 0.3983, 0.9601, 0.3836, 0.6508, 0.3846, 0.6504, 0.3996, 0.6483, 0.3996, 0.6486, 0.3845, 0.9697, 0.3816, 0.971, 0.3978, 0.9688, 0.398, 0.9674, 0.3819, 0.6551, 0.3851, 0.6546, 0.3996, 0.6525, 0.3996, 0.653, 0.3848, 0.9854, 0.3802, 0.9866, 0.3991, 0.9847, 0.3968, 0.9835, 0.3822, 0.707, 0.3818, 0.7079, 0.3967, 0.7057, 0.3968, 0.7049, 0.3819, 0.5252, 0.3828, 0.5249, 0.3975, 0.523, 0.3996, 0.5229, 0.3811, 0.7358, 0.38, 0.7371, 0.3951, 0.7349, 0.3952, 0.7336, 0.3802, 0.5376, 0.3818, 0.5358, 0.3982, 0.5336, 0.3981, 0.5352, 0.3813, 0.7452, 0.3786, 0.7465, 0.3945, 0.7442, 0.3947, 0.7429, 0.3788, 0.5419, 0.3831, 0.5405, 0.3984, 0.5382, 0.3983, 0.5399, 0.3828, 0.8228, 0.3732, 0.8201, 0.392, 0.8176, 0.3918, 0.8201, 0.3725, 0.8201, 0.392, 0.8286, 0.393, 0.8296, 0.3956, 0.8187, 0.3944, 0.5405, 0.3984, 0.5928, 0.3981, 0.5939, 0.4003, 0.5394, 0.4007, 0.7465, 0.3945, 0.8176, 0.3918, 0.8187, 0.3944, 0.7455, 0.3969, 0.5358, 0.3982, 0.5382, 0.3983, 0.5394, 0.4007, 0.5346, 0.4005, 0.7371, 0.3951, 0.7442, 0.3947, 0.7455, 0.3969, 0.7361, 0.3975, 0.5249, 0.3975, 0.5336, 0.3981, 0.5346, 0.4005, 0.523, 0.3996, 0.7079, 0.3967, 0.7349, 0.3952, 0.7361, 0.3975, 0.7069, 0.399, 0.6546, 0.3996, 0.7057, 0.3968, 0.7069, 0.399, 0.6536, 0.4019, 0.971, 0.3978, 0.9847, 0.3968, 0.9866, 0.3991, 0.97, 0.4002, 0.6504, 0.3996, 0.6525, 0.3996, 0.6536, 0.4019, 0.6493, 0.4018, 0.9635, 0.3982, 0.9688, 0.398, 0.97, 0.4002, 0.9624, 0.4006, 0.6267, 0.3991, 0.6483, 0.3996, 0.6493, 0.4018, 0.6256, 0.4013, 0.8309, 0.3933, 0.9613, 0.3983, 0.9624, 0.4006, 0.8296, 0.3956, 0.595, 0.3981, 0.6246, 0.3991, 0.6256, 0.4013, 0.5939, 0.4003, 0.5903, 0.6117, 0.5907, 0.5966, 0.5928, 0.5967, 0.5924, 0.6117, 0.8288, 0.6235, 0.8263, 0.6083, 0.8286, 0.608, 0.831, 0.623, 0.8263, 0.6083, 0.8179, 0.609, 0.8166, 0.6067, 0.8273, 0.6058, 0.5907, 0.5966, 0.5408, 0.5944, 0.5397, 0.5922, 0.5918, 0.5945, 0.8155, 0.6092, 0.7442, 0.6047, 0.7433, 0.6022, 0.8166, 0.6067, 0.5386, 0.5945, 0.5364, 0.5946, 0.5352, 0.5925, 0.5397, 0.5922, 0.742, 0.6045, 0.7347, 0.6039, 0.7338, 0.6015, 0.7433, 0.6022, 0.5343, 0.5948, 0.5257, 0.5957, 0.5238, 0.5937, 0.5352, 0.5925, 0.7326, 0.6037, 0.7056, 0.6016, 0.7047, 0.5993, 0.7338, 0.6015, 0.7035, 0.6014, 0.6523, 0.5973, 0.6514, 0.595, 0.7047, 0.5993, 0.983, 0.6072, 0.9693, 0.6061, 0.9684, 0.6036, 0.985, 0.605, 0.6502, 0.5972, 0.6481, 0.5972, 0.6471, 0.5949, 0.6514, 0.595, 0.967, 0.6059, 0.9616, 0.6055, 0.9605, 0.603, 0.9684, 0.6036, 0.646, 0.5972, 0.6244, 0.5969, 0.6234, 0.5947, 0.6471, 0.5949, 0.9593, 0.6053, 0.8286, 0.608, 0.8273, 0.6058, 0.9605, 0.603, 0.6223, 0.5969, 0.5928, 0.5967, 0.5918, 0.5945, 0.6234, 0.5947, 0.5103, 0.5953, 0.5238, 0.5937, 0.5247, 0.6118, 0.5113, 0.6127])
me_basemesh.use_remesh_preserve_volume = False
me_basemesh.use_remesh_preserve_attributes = False
me_basemesh.use_mirror_vertex_groups = False
me_basemesh.update()
me_turretbasemesh = bpy.data.meshes.new('TurretBaseMesh')
me_turretbasemesh.from_pydata([(7.818e-09, -0.7713, -0.2697), (7.818e-09, 0.9882, -0.2413), (7.818e-09, 1.074, -0.1132), (7.818e-09, 1.917, -0.1028), (7.818e-09, 1.752, 0.3639), (7.818e-09, 0.8924, 0.5631), (7.818e-09, 0.5794, 0.5802), (7.818e-09, 0.5111, 0.8477), (7.818e-09, -0.2857, 0.8647), (7.818e-09, -0.9914, 0.5916), (7.818e-09, -1.316, 0.5916), (7.818e-09, -1.578, 0.694), (7.818e-09, -1.748, 0.6769), (7.818e-09, -1.754, 0.5802), (7.818e-09, -3.014, 0.581), (7.818e-09, -3.005, 0.495), (7.818e-09, -2.388, 0.4172), (7.818e-09, -2.427, 0.2777), (7.818e-09, -2.07, -0.08268), (7.818e-09, -0.8925, -0.08674), (-1.5, -0.7713, -0.2697), (-1.5, 0.9882, -0.2413), (-1.5, 1.074, -0.1132), (-1.0, 1.583, -0.1033), (-1.0, 1.417, 0.3633), (-1.4, 0.8924, 0.5631), (-1.5, 0.5794, 0.5802), (-1.45, 0.5111, 0.8477), (-1.45, -0.2857, 0.8647), (-1.4, -0.9914, 0.5916), (-1.4, -1.316, 0.5916), (-1.4, -1.578, 0.694), (-1.4, -1.748, 0.6769), (-1.4, -1.754, 0.5802), (-1.4, -3.014, 0.581), (-1.5, -3.005, 0.495), (-1.5, -2.388, 0.4172), (-1.5, -2.427, 0.2777), (-1.5, -2.07, -0.08268), (-1.5, -0.8925, -0.08674), (1.5, -0.7713, -0.2697), (1.5, 0.9882, -0.2413), (1.5, 1.074, -0.1132), (1.0, 1.583, -0.1033), (1.0, 1.417, 0.3633), (1.4, 0.8924, 0.5631), (1.5, 0.5794, 0.5802), (1.45, 0.5111, 0.8477), (1.45, -0.2857, 0.8647), (1.4, -0.9914, 0.5916), (1.4, -1.316, 0.5916), (1.4, -1.578, 0.694), (1.4, -1.748, 0.6769), (1.4, -1.754, 0.5802), (1.4, -3.014, 0.581), (1.5, -3.005, 0.495), (1.5, -2.388, 0.4172), (1.5, -2.427, 0.2777), (1.5, -2.07, -0.08268), (1.5, -0.8925, -0.08674)], [], [(13, 33, 34, 14), (6, 26, 27, 7), (14, 34, 35, 15), (7, 27, 28, 8), (0, 20, 21, 1), (15, 35, 36, 16), (8, 28, 29, 9), (1, 21, 22, 2), (16, 36, 37, 17), (9, 29, 30, 10), (2, 22, 23, 3), (17, 37, 38, 18), (10, 30, 31, 11), (3, 23, 24, 4), (18, 38, 39, 19), (11, 31, 32, 12), (4, 24, 25, 5), (12, 32, 33, 13), (5, 25, 26, 6), (19, 39, 20, 0), (14, 54, 53, 13), (7, 47, 46, 6), (15, 55, 54, 14), (8, 48, 47, 7), (1, 41, 40, 0), (16, 56, 55, 15), (9, 49, 48, 8), (2, 42, 41, 1), (17, 57, 56, 16), (10, 50, 49, 9), (3, 43, 42, 2), (18, 58, 57, 17), (11, 51, 50, 10), (4, 44, 43, 3), (19, 59, 58, 18), (12, 52, 51, 11), (5, 45, 44, 4), (13, 53, 52, 12), (6, 46, 45, 5), (0, 40, 59, 19), (49, 50, 51, 52, 53, 54, 55, 56, 57, 58, 59), (40, 41, 42, 45, 46, 47, 48, 49, 59), (42, 43, 44, 45), (22, 25, 24, 23), (20, 39, 29, 28, 27, 26, 25, 22, 21), (29, 39, 38, 37, 36, 35, 34, 33, 32, 31, 30)])
_uv = me_turretbasemesh.uv_layers.new(name='UVMap')
_uv.uv.foreach_set('vector', [0.6645, 0.4326, 0.6598, 0.5417, 0.5562, 0.5683, 0.5514, 0.4319, 0.8669, 0.437, 0.8514, 0.543, 0.8352, 0.5265, 0.8447, 0.4364, 0.5514, 0.4319, 0.5562, 0.5683, 0.548, 0.5781, 0.543, 0.4322, 0.8447, 0.4364, 0.8352, 0.5265, 0.788, 0.5351, 0.7846, 0.4345, 0.2823, 0.4335, 0.2835, 0.5818, 0.1091, 0.583, 0.1082, 0.4343, 0.543, 0.4322, 0.548, 0.5781, 0.4862, 0.5796, 0.4834, 0.4325, 0.7846, 0.4345, 0.788, 0.5351, 0.7327, 0.5479, 0.7322, 0.4334, 0.1082, 0.4343, 0.1091, 0.583, 0.09381, 0.5831, 0.09291, 0.4344, 0.4834, 0.4325, 0.4862, 0.5796, 0.4719, 0.5797, 0.4693, 0.4327, 0.7322, 0.4334, 0.7327, 0.5479, 0.705, 0.549, 0.7079, 0.433, 0.09291, 0.4344, 0.09381, 0.5831, 0.04306, 0.5338, 0.009316, 0.4349, 0.4693, 0.4327, 0.4719, 0.5797, 0.4218, 0.5805, 0.4197, 0.4329, 0.7079, 0.433, 0.705, 0.549, 0.6813, 0.5441, 0.6855, 0.4327, 0.991, 0.4513, 0.959, 0.5265, 0.9224, 0.5153, 0.9543, 0.4401, 0.4197, 0.4329, 0.4218, 0.5805, 0.3052, 0.5817, 0.304, 0.4334, 0.6855, 0.4327, 0.6813, 0.5441, 0.6677, 0.5451, 0.6724, 0.4326, 0.9543, 0.4401, 0.9224, 0.5153, 0.8761, 0.5401, 0.8892, 0.4377, 0.6724, 0.4326, 0.6677, 0.5451, 0.6598, 0.5417, 0.6645, 0.4326, 0.8892, 0.4377, 0.8761, 0.5401, 0.8514, 0.543, 0.8669, 0.437, 0.304, 0.4334, 0.3052, 0.5817, 0.2835, 0.5818, 0.2823, 0.4335, 0.5514, 0.4319, 0.555, 0.2972, 0.6649, 0.3242, 0.6645, 0.4326, 0.8447, 0.4364, 0.8414, 0.3448, 0.8584, 0.3283, 0.8669, 0.437, 0.543, 0.4322, 0.5469, 0.287, 0.555, 0.2972, 0.5514, 0.4319, 0.7846, 0.4345, 0.7925, 0.3358, 0.8414, 0.3448, 0.8447, 0.4364, 0.1082, 0.4343, 0.1074, 0.2856, 0.282, 0.2848, 0.2823, 0.4335, 0.4834, 0.4325, 0.4852, 0.2857, 0.5469, 0.287, 0.543, 0.4322, 0.7322, 0.4334, 0.7371, 0.3209, 0.7925, 0.3358, 0.7846, 0.4345, 0.09291, 0.4344, 0.09216, 0.2857, 0.1074, 0.2856, 0.1082, 0.4343, 0.4693, 0.4327, 0.4709, 0.2855, 0.4852, 0.2857, 0.4834, 0.4325, 0.7079, 0.433, 0.7094, 0.3186, 0.7371, 0.3209, 0.7322, 0.4334, 0.009316, 0.4349, 0.04193, 0.3355, 0.09216, 0.2857, 0.09291, 0.4344, 0.4197, 0.4329, 0.4207, 0.285, 0.4709, 0.2855, 0.4693, 0.4327, 0.6855, 0.4327, 0.6862, 0.3225, 0.7094, 0.3186, 0.7079, 0.433, 0.9543, 0.4401, 0.9285, 0.3617, 0.9663, 0.3535, 0.9922, 0.4319, 0.304, 0.4334, 0.3038, 0.2848, 0.4207, 0.285, 0.4197, 0.4329, 0.6724, 0.4326, 0.6727, 0.3212, 0.6862, 0.3225, 0.6855, 0.4327, 0.8892, 0.4377, 0.8832, 0.3327, 0.9285, 0.3617, 0.9543, 0.4401, 0.6645, 0.4326, 0.6649, 0.3242, 0.6727, 0.3212, 0.6724, 0.4326, 0.8669, 0.437, 0.8584, 0.3283, 0.8832, 0.3327, 0.8892, 0.4377, 0.2823, 0.4335, 0.282, 0.2848, 0.3038, 0.2848, 0.304, 0.4334, 0.7371, 0.3209, 0.7094, 0.3186, 0.6862, 0.3225, 0.6727, 0.3212, 0.6649, 0.3242, 0.555, 0.2972, 0.5596, 0.2837, 0.6214, 0.2938, 0.6197, 0.2832, 0.6498, 0.2567, 0.7483, 0.2623, 0.7584, 0.2502, 0.9011, 0.2704, 0.9055, 0.2806, 0.8832, 0.3327, 0.8584, 0.3283, 0.8414, 0.3448, 0.7925, 0.3358, 0.7371, 0.3209, 0.7483, 0.2623, 0.9288, 0.3016, 0.9633, 0.3451, 0.9285, 0.3617, 0.8832, 0.3327, 0.9181, 0.5739, 0.8761, 0.5401, 0.9224, 0.5153, 0.9551, 0.5341, 0.7517, 0.6181, 0.7419, 0.606, 0.7327, 0.5479, 0.788, 0.5351, 0.8352, 0.5265, 0.8514, 0.543, 0.8761, 0.5401, 0.8959, 0.5918, 0.8912, 0.6017, 0.7327, 0.5479, 0.7419, 0.606, 0.6436, 0.6083, 0.6154, 0.5819, 0.6175, 0.5714, 0.5604, 0.581, 0.5562, 0.5683, 0.6598, 0.5417, 0.6677, 0.5451, 0.6813, 0.5441, 0.705, 0.549])
me_turretbasemesh.use_remesh_preserve_volume = False
me_turretbasemesh.use_remesh_preserve_attributes = False
me_turretbasemesh.use_mirror_vertex_groups = False
me_turretbasemesh.update()
me_wheels = bpy.data.meshes.new('Wheels')
me_wheels.from_pydata([(0.0, -2.314, 0.1473), (0.0, 2.367, 0.16), (0.0, 2.449, -0.03665), (0.0, 2.376, -0.2415), (0.0, 2.187, -0.3399), (0.0, 1.925, -0.2989), (0.0, 1.753, -0.1104), (0.0, 1.63, -0.2907), (0.0, 1.433, -0.3645), (0.0, 1.154, -0.2743), (0.0, 1.04, -0.07763), (0.0, 0.9577, -0.3071), (0.0, 0.761, -0.3481), (0.0, 0.4906, -0.2989), (0.0, 0.3595, -0.1104), (0.0, 0.2447, -0.2825), (0.0, 0.06443, -0.3399), (0.0, -0.2306, -0.2415), (0.0, -0.325, -0.08949), (0.0, -0.4515, -0.2831), (0.0, -0.6372, -0.3503), (0.0, -0.8625, -0.2792), (0.0, -1.009, -0.1172), (0.0, -1.088, -0.2594), (0.0, -1.278, -0.3345), (0.0, -1.574, -0.2713), (0.0, -1.7, -0.07368), (0.0, -1.827, -0.2673), (0.0, -2.048, -0.3306), (0.0, -2.254, -0.2673), (0.0, -2.373, -0.1094), (-1.5, -2.314, 0.1473), (-1.5, 2.367, 0.16), (-1.5, 2.449, -0.03665), (-1.5, 2.376, -0.2415), (-1.5, 2.187, -0.3399), (-1.5, 1.925, -0.2989), (-1.5, 1.753, -0.1104), (-1.5, 1.63, -0.2907), (-1.5, 1.433, -0.3645), (-1.5, 1.154, -0.2743), (-1.5, 1.04, -0.07763), (-1.5, 0.9577, -0.3071), (-1.5, 0.761, -0.3481), (-1.5, 0.4906, -0.2989), (-1.5, 0.3595, -0.1104), (-1.5, 0.2447, -0.2825), (-1.5, 0.06443, -0.3399), (-1.5, -0.2306, -0.2415), (-1.5, -0.325, -0.08949), (-1.5, -0.4515, -0.2831), (-1.5, -0.6372, -0.3503), (-1.5, -0.8625, -0.2792), (-1.5, -1.009, -0.1172), (-1.5, -1.088, -0.2594), (-1.5, -1.278, -0.3345), (-1.5, -1.574, -0.2713), (-1.5, -1.7, -0.07368), (-1.5, -1.827, -0.2673), (-1.5, -2.048, -0.3306), (-1.5, -2.254, -0.2673), (-1.5, -2.373, -0.1094), (1.5, -2.314, 0.1473), (1.5, 2.367, 0.16), (1.5, 2.449, -0.03665), (1.5, 2.376, -0.2415), (1.5, 2.187, -0.3399), (1.5, 1.925, -0.2989), (1.5, 1.753, -0.1104), (1.5, 1.63, -0.2907), (1.5, 1.433, -0.3645), (1.5, 1.154, -0.2743), (1.5, 1.04, -0.07763), (1.5, 0.9577, -0.3071), (1.5, 0.761, -0.3481), (1.5, 0.4906, -0.2989), (1.5, 0.3595, -0.1104), (1.5, 0.2447, -0.2825), (1.5, 0.06443, -0.3399), (1.5, -0.2306, -0.2415), (1.5, -0.325, -0.08949), (1.5, -0.4515, -0.2831), (1.5, -0.6372, -0.3503), (1.5, -0.8625, -0.2792), (1.5, -1.009, -0.1172), (1.5, -1.088, -0.2594), (1.5, -1.278, -0.3345), (1.5, -1.574, -0.2713), (1.5, -1.7, -0.07368), (1.5, -1.827, -0.2673), (1.5, -2.048, -0.3306), (1.5, -2.254, -0.2673), (1.5, -2.373, -0.1094)], [], [(28, 29, 60, 59), (15, 16, 47, 46), (2, 3, 34, 33), (29, 30, 61, 60), (16, 17, 48, 47), (3, 4, 35, 34), (17, 18, 49, 48), (4, 5, 36, 35), (30, 0, 31, 61), (18, 19, 50, 49), (5, 6, 37, 36), (19, 20, 51, 50), (6, 7, 38, 37), (20, 21, 52, 51), (7, 8, 39, 38), (21, 22, 53, 52), (8, 9, 40, 39), (22, 23, 54, 53), (9, 10, 41, 40), (23, 24, 55, 54), (10, 11, 42, 41), (24, 25, 56, 55), (11, 12, 43, 42), (25, 26, 57, 56), (12, 13, 44, 43), (26, 27, 58, 57), (13, 14, 45, 44), (0, 1, 32, 31), (27, 28, 59, 58), (14, 15, 46, 45), (1, 2, 33, 32), (29, 28, 90, 91), (16, 15, 77, 78), (3, 2, 64, 65), (30, 29, 91, 92), (17, 16, 78, 79), (4, 3, 65, 66), (18, 17, 79, 80), (5, 4, 66, 67), (0, 30, 92, 62), (19, 18, 80, 81), (6, 5, 67, 68), (20, 19, 81, 82), (7, 6, 68, 69), (21, 20, 82, 83), (8, 7, 69, 70), (22, 21, 83, 84), (9, 8, 70, 71), (23, 22, 84, 85), (10, 9, 71, 72), (24, 23, 85, 86), (11, 10, 72, 73), (25, 24, 86, 87), (12, 11, 73, 74), (26, 25, 87, 88), (13, 12, 74, 75), (27, 26, 88, 89), (14, 13, 75, 76), (1, 0, 62, 63), (28, 27, 89, 90), (15, 14, 76, 77), (2, 1, 63, 64), (62, 92, 91, 90, 89, 88, 87, 86, 85, 84, 83, 82, 81, 80, 79, 78, 77, 76, 75, 74, 73, 72, 71, 70, 69, 68, 67, 66, 65, 64, 63), (31, 32, 33, 34, 35, 36, 37, 38, 39, 40, 41, 42, 43, 44, 45, 46, 47, 48, 49, 50, 51, 52, 53, 54, 55, 56, 57, 58, 59, 60, 61)])
_uv = me_wheels.uv_layers.new(name='UVMap')
_uv.uv.foreach_set('vector', [0.7386, 0.5859, 0.7119, 0.5859, 0.7119, 0.3906, 0.7386, 0.3906, 0.5891, 0.5859, 0.6126, 0.5859, 0.6126, 0.7811, 0.5891, 0.7811, 0.8356, 0.5859, 0.8637, 0.5859, 0.8637, 0.7811, 0.8356, 0.7811, 0.7675, 0.5859, 0.784, 0.5859, 0.784, 0.7811, 0.7675, 0.7811, 0.6126, 0.5859, 0.651, 0.5859, 0.651, 0.7811, 0.6126, 0.7811, 0.6082, 0.1953, 0.5835, 0.1953, 0.5835, 0.0, 0.6082, 0.0, 0.9835, 0.5859, 1.0, 0.5859, 1.0, 0.7811, 0.9835, 0.7811, 0.5835, 0.1953, 0.5494, 0.1953, 0.5494, 1.552e-08, 0.5835, 0.0, 0.784, 0.5859, 0.8184, 0.5859, 0.8184, 0.7811, 0.784, 0.7811, 0.895, 0.5859, 0.9251, 0.5859, 0.9251, 0.7811, 0.895, 0.7811, 0.5494, 0.1953, 0.5271, 0.1953, 0.5271, 1.552e-08, 0.5494, 1.552e-08, 0.6807, 0.1953, 0.6564, 0.1953, 0.6564, 0.0, 0.6807, 0.0, 0.9835, 0.5859, 0.9552, 0.5859, 0.9552, 0.3906, 0.9835, 0.3906, 0.6564, 0.1953, 0.6271, 0.1953, 0.6271, 0.0, 0.6564, 0.0, 0.5271, 0.5859, 0.5528, 0.5859, 0.5528, 0.7811, 0.5271, 0.7811, 0.6271, 0.1953, 0.6082, 0.1953, 0.6082, 0.0, 0.6271, 0.0, 0.5528, 0.5859, 0.5891, 0.5859, 0.5891, 0.7811, 0.5528, 0.7811, 0.09104, 0.8047, 0.06982, 0.8047, 0.06982, 0.6094, 0.09104, 0.6094, 0.02687, 0.8047, 0.04846, 0.8047, 0.04846, 1.0, 0.02687, 1.0, 0.6807, 0.1953, 0.7055, 0.1953, 0.7055, 0.3906, 0.6807, 0.3906, 0.8637, 0.5859, 0.895, 0.5859, 0.895, 0.7811, 0.8637, 0.7811, 0.7055, 0.1953, 0.7441, 0.1953, 0.7441, 0.3906, 0.7055, 0.3906, 0.651, 0.5859, 0.6767, 0.5859, 0.6767, 0.7811, 0.651, 0.7811, 0.04846, 0.8047, 0.06982, 0.8047, 0.06982, 1.0, 0.04846, 1.0, 0.6767, 0.5859, 0.7119, 0.5859, 0.7119, 0.7811, 0.6767, 0.7811, 0.9552, 0.5859, 0.9251, 0.5859, 0.9251, 0.3906, 0.9552, 0.3906, 0.09104, 0.8047, 0.1111, 0.8047, 0.1111, 1.0, 0.09104, 1.0, 0.1955, 0.6094, 0.1955, 3.104e-08, 0.391, 0.0, 0.391, 0.6094, 0.7675, 0.5859, 0.7386, 0.5859, 0.7386, 0.3906, 0.7675, 0.3906, 3.011e-08, 0.8047, 0.02687, 0.8047, 0.02687, 1.0, 6.216e-08, 1.0, 0.8184, 0.5859, 0.8356, 0.5859, 0.8356, 0.7811, 0.8184, 0.7811, 0.7119, 0.5859, 0.7386, 0.5859, 0.7386, 0.7811, 0.7119, 0.7811, 0.6126, 0.5859, 0.5891, 0.5859, 0.5891, 0.3906, 0.6126, 0.3906, 0.8637, 0.5859, 0.8356, 0.5859, 0.8356, 0.3906, 0.8637, 0.3906, 0.784, 0.5859, 0.7675, 0.5859, 0.7675, 0.3906, 0.784, 0.3906, 0.651, 0.5859, 0.6126, 0.5859, 0.6126, 0.3906, 0.651, 0.3906, 0.5835, 0.1953, 0.6082, 0.1953, 0.6082, 0.3906, 0.5835, 0.3906, 1.0, 0.5859, 0.9835, 0.5859, 0.9835, 0.3906, 1.0, 0.3906, 0.5494, 0.1953, 0.5835, 0.1953, 0.5835, 0.3906, 0.5494, 0.3906, 0.8184, 0.5859, 0.784, 0.5859, 0.784, 0.3906, 0.8184, 0.3906, 0.9251, 0.5859, 0.895, 0.5859, 0.895, 0.3906, 0.9251, 0.3906, 0.5271, 0.1953, 0.5494, 0.1953, 0.5494, 0.3906, 0.5271, 0.3906, 0.6564, 0.1953, 0.6807, 0.1953, 0.6807, 0.3906, 0.6564, 0.3906, 0.9552, 0.5859, 0.9835, 0.5859, 0.9835, 0.7811, 0.9552, 0.7811, 0.6271, 0.1953, 0.6564, 0.1953, 0.6564, 0.3906, 0.6271, 0.3906, 0.5528, 0.5859, 0.5271, 0.5859, 0.5271, 0.3906, 0.5528, 0.3906, 0.6082, 0.1953, 0.6271, 0.1953, 0.6271, 0.3906, 0.6082, 0.3906, 0.5891, 0.5859, 0.5528, 0.5859, 0.5528, 0.3906, 0.5891, 0.3906, 0.06982, 0.8047, 0.09104, 0.8047, 0.09104, 1.0, 0.06982, 1.0, 0.04846, 0.8047, 0.02687, 0.8047, 0.02687, 0.6094, 0.04846, 0.6094, 0.7055, 0.1953, 0.6807, 0.1953, 0.6807, 1.552e-08, 0.7055, 1.552e-08, 0.895, 0.5859, 0.8637, 0.5859, 0.8637, 0.3906, 0.895, 0.3906, 0.7441, 0.1953, 0.7055, 0.1953, 0.7055, 1.552e-08, 0.7441, 0.0, 0.6767, 0.5859, 0.651, 0.5859, 0.651, 0.3906, 0.6767, 0.3906, 0.06982, 0.8047, 0.04846, 0.8047, 0.04846, 0.6094, 0.06982, 0.6094, 0.7119, 0.5859, 0.6767, 0.5859, 0.6767, 0.3906, 0.7119, 0.3906, 0.9251, 0.5859, 0.9552, 0.5859, 0.9552, 0.7811, 0.9251, 0.7811, 0.1111, 0.8047, 0.09104, 0.8047, 0.09104, 0.6094, 0.1111, 0.6094, 0.1955, 3.104e-08, 0.1955, 0.6094, 6.216e-08, 0.6094, 0.0, 6.208e-08, 0.7386, 0.5859, 0.7675, 0.5859, 0.7675, 0.7811, 0.7386, 0.7811, 0.02687, 0.8047, 3.011e-08, 0.8047, 0.0, 0.6094, 0.02687, 0.6094, 0.8356, 0.5859, 0.8184, 0.5859, 0.8184, 0.3906, 0.8356, 0.3906, 0.5271, 0.62, 0.4937, 0.6279, 0.4731, 0.6124, 0.4647, 0.5856, 0.4729, 0.5568, 0.4981, 0.5403, 0.4723, 0.5239, 0.464, 0.4853, 0.4737, 0.4606, 0.4922, 0.4502, 0.471, 0.4313, 0.4617, 0.402, 0.4704, 0.3777, 0.4956, 0.3612, 0.4757, 0.349, 0.4628, 0.3106, 0.4702, 0.2871, 0.4926, 0.2721, 0.468, 0.2551, 0.4615, 0.2199, 0.4667, 0.1943, 0.4966, 0.1835, 0.4709, 0.1687, 0.4591, 0.1324, 0.4686, 0.1068, 0.4921, 0.09072, 0.4675, 0.06838, 0.462, 0.03425, 0.4748, 0.009675, 0.5015, 0.0, 0.5271, 0.0106, 0.4591, 0.007852, 0.4591, 0.6173, 0.4334, 0.6279, 0.4067, 0.6182, 0.394, 0.5936, 0.3994, 0.5595, 0.4241, 0.5372, 0.4006, 0.5211, 0.391, 0.4955, 0.4029, 0.4592, 0.4286, 0.4443, 0.3987, 0.4336, 0.3934, 0.408, 0.3999, 0.3728, 0.4245, 0.3558, 0.4022, 0.3408, 0.3947, 0.3173, 0.4077, 0.2789, 0.4275, 0.2667, 0.4023, 0.2501, 0.3936, 0.2259, 0.403, 0.1966, 0.4242, 0.1776, 0.4056, 0.1673, 0.3959, 0.1426, 0.4043, 0.104, 0.4301, 0.08761, 0.4049, 0.07108, 0.3967, 0.04224, 0.405, 0.0155, 0.4256, 0.0])
me_wheels.use_remesh_preserve_volume = False
me_wheels.use_remesh_preserve_attributes = False
me_wheels.use_mirror_vertex_groups = False
me_wheels.update()
arm_armature = bpy.data.armatures.new('Armature')  # bones are not reproduced

# ---- objects
ob_cube_015 = bpy.data.objects.new('Cube.015', me_cube_027)
ob_cube_014 = bpy.data.objects.new('Cube.014', me_cube_026)
ob_cube_013 = bpy.data.objects.new('Cube.013', me_cube_025)
ob_cube_012 = bpy.data.objects.new('Cube.012', me_cube_024)
ob_cube_011 = bpy.data.objects.new('Cube.011', me_cube_023)
ob_cube_010 = bpy.data.objects.new('Cube.010', me_cube_022)
ob_cube_009 = bpy.data.objects.new('Cube.009', me_cube_021)
ob_cube_008 = bpy.data.objects.new('Cube.008', me_cube_020)
ob_cube_007 = bpy.data.objects.new('Cube.007', me_cube_019)
ob_cube_006 = bpy.data.objects.new('Cube.006', me_cube_015)
ob_cube_005 = bpy.data.objects.new('Cube.005', me_cube_014)
ob_cube_004 = bpy.data.objects.new('Cube.004', me_cube_013)
ob_cube_003 = bpy.data.objects.new('Cube.003', me_cube_012)
ob_cube_002 = bpy.data.objects.new('Cube.002', me_cube_011)
ob_cube_001 = bpy.data.objects.new('Cube.001', me_cube_010)
ob_cube = bpy.data.objects.new('Cube', me_cube_001)
ob_tank1 = bpy.data.objects.new('Tank1', None)
ob_armature = bpy.data.objects.new('Armature', arm_armature)
ob_muzzle = bpy.data.objects.new('Muzzle', me_cylinder)
ob_base = bpy.data.objects.new('Base', me_basemesh)
ob_turretbase = bpy.data.objects.new('TurretBase', me_turretbasemesh)
ob_wheels = bpy.data.objects.new('Wheels', me_wheels)

# ---- transforms, parenting, visibility, modifiers, constraints
ob_cube_015.location = (107.7, 10.0, -1.635)
ob_cube_015.rotation_euler = (2.826e-12, 0.006488, 8.717e-10)
ob_cube_015.scale = (17.21, 4.5, 1.5)
ob_cube_015.lineart.crease_threshold = 0.0
ob_cube_014.location = (139.8, 10.0, -0.7989)
ob_cube_014.rotation_euler = (2.719e-10, -0.06356, -8.552e-09)
ob_cube_014.scale = (15.0, 4.5, 1.5)
ob_cube_014.lineart.crease_threshold = 0.0
ob_cube_013.location = (169.2, 10.0, 3.29)
ob_cube_013.rotation_euler = (3.067e-09, -0.2117, -2.887e-08)
ob_cube_013.scale = (15.0, 4.5, 1.5)
ob_cube_013.lineart.crease_threshold = 0.0
ob_cube_012.location = (215.6, 10.0, 3.29)
ob_cube_012.rotation_euler = (3.067e-09, -0.2117, 3.142)
ob_cube_012.scale = (15.0, 4.5, 1.5)
ob_cube_012.lineart.crease_threshold = 0.0
ob_cube_011.location = (192.0, 10.0, 3.886)
ob_cube_011.scale = (8.421, 4.5, 4.022)
ob_cube_011.lineart.crease_threshold = 0.0
ob_cube_010.location = (0.0, 0.0, 0.0)
ob_cube_010.scale = (300.0, 18.0, 2.0)
ob_cube_010.lineart.crease_threshold = 0.0
ob_cube_009.location = (0.0, 0.0, 0.0)
ob_cube_009.scale = (300.0, 18.0, 2.0)
ob_cube_009.lineart.crease_threshold = 0.0
ob_cube_008.location = (0.0, 0.0, 0.0)
ob_cube_008.scale = (300.0, 18.0, 2.0)
ob_cube_008.lineart.crease_threshold = 0.0
ob_cube_007.location = (0.0, 0.0, 0.0)
ob_cube_007.scale = (300.0, 18.0, 2.0)
ob_cube_007.lineart.crease_threshold = 0.0
ob_cube_006.location = (-91.9, 10.0, 4.148)
ob_cube_006.scale = (8.421, 4.5, 4.022)
ob_cube_006.lineart.crease_threshold = 0.0
ob_cube_005.location = (-68.33, 10.0, 3.552)
ob_cube_005.rotation_euler = (3.067e-09, -0.2117, 3.142)
ob_cube_005.scale = (15.0, 4.5, 1.5)
ob_cube_005.lineart.crease_threshold = 0.0
ob_cube_004.location = (-114.7, 10.0, 3.552)
ob_cube_004.rotation_euler = (3.067e-09, -0.2117, -2.887e-08)
ob_cube_004.scale = (15.0, 4.5, 1.5)
ob_cube_004.lineart.crease_threshold = 0.0
ob_cube_003.location = (29.49, -4.34e-07, -3.545)
ob_cube_003.rotation_euler = (-1.344e-07, 1.571, 0.0)
ob_cube_003.scale = (5.03, 18.0, 2.0)
ob_cube_003.lineart.crease_threshold = 0.0
ob_cube_002.location = (-30.09, -4.34e-07, -3.545)
ob_cube_002.rotation_euler = (-1.344e-07, 1.571, 0.0)
ob_cube_002.scale = (5.03, 18.0, 2.0)
ob_cube_002.lineart.crease_threshold = 0.0
ob_cube_001.location = (-0.5285, 0.0, -6.596)
ob_cube_001.scale = (28.03, 18.0, 2.0)
ob_cube_001.lineart.crease_threshold = 0.0
ob_cube.location = (0.0, 0.0, 0.0)
ob_cube.scale = (300.0, 18.0, 2.0)
ob_cube.lineart.crease_threshold = 0.0
ob_tank1.location = (-149.2, 0.0, 12.36)
ob_tank1.rotation_euler = (0.0, -0.0, -1.571)
ob_tank1.scale = (1.354, 1.354, 1.354)
ob_tank1.empty_image_offset = (0.0, 0.0)
ob_tank1.lineart.crease_threshold = 0.0
ob_armature.parent = ob_tank1
ob_armature.location = (0.0, 0.0, 0.0)
ob_armature.lineart.crease_threshold = 0.0
ob_muzzle.parent = ob_armature
ob_muzzle.location = (-5.266e-18, 1.475, 0.1549)
ob_muzzle.rotation_euler = (-1.57, -2.22e-16, 2.219e-16)
ob_muzzle.scale = (0.1097, 0.1097, 0.4246)
ob_muzzle.lineart.crease_threshold = 0.0
_vg = ob_muzzle.vertex_groups.new(name='Bone')
_vg.add([0, 1, 2, 3, 4, 5, 6, 7, 8, 9, 10, 11, 12, 13, 14, 15, 16, 17, 18, 19, 20, 21, 22, 23, 24, 25, 26, 27, 28, 29, 30, 31, 32, 33, 34, 35, 36, 37, 38, 39, 40, 41, 42, 43, 44, 45, 46, 47, 48, 49, 50, 51, 52, 53, 54, 55, 56, 57, 58, 59, 60, 61, 62, 63, 64, 65, 66, 67, 68, 69, 70, 71, 72, 73, 74, 75, 76, 77, 78, 79, 80, 81, 82, 83, 84, 85, 86, 87, 88, 89, 90, 91, 92, 93, 94, 95, 96, 97, 98, 99, 100, 101, 102, 103, 104, 105, 106, 107, 108, 109, 110, 111, 112, 113, 114, 115, 116, 117, 118, 119, 120, 121, 122, 123, 124, 125, 126, 127, 128, 129, 130, 131, 132, 133, 134, 135, 136, 137, 138, 139, 140, 141, 142, 143, 144, 145, 146, 147, 148, 149, 150, 151, 152, 153, 154, 155, 156, 157, 158, 159, 160, 161, 162, 163, 164, 165, 166, 167, 168, 169, 170, 171, 172, 173, 174, 175, 176, 177, 178, 179, 180, 181, 182, 183, 184, 185, 186, 187, 188, 189, 190, 191, 192, 193, 194, 195, 196, 197, 198, 199, 200, 201, 202, 203, 204, 205, 206, 207, 208, 209, 210, 211, 212, 213, 214, 215, 216, 217, 218, 219, 220, 221, 222, 223, 224, 225, 226, 227, 228, 229, 230, 231, 232, 233, 234, 235], 1.0, 'REPLACE')
_m = ob_muzzle.modifiers.new('Armature', 'ARMATURE')
_m.object = ob_armature
ob_base.parent = ob_tank1
ob_base.location = (0.0, 0.3908, -0.4071)
ob_base.lineart.crease_threshold = 0.0
_vg = ob_base.vertex_groups.new(name='EdgesSide')
ob_turretbase.parent = ob_tank1
ob_turretbase.location = (5.873e-05, -0.2436, 0.004189)
ob_turretbase.lineart.crease_threshold = 0.0
ob_wheels.parent = ob_tank1
ob_wheels.location = (5.874e-05, 0.0914, -1.142)
ob_wheels.lineart.crease_threshold = 0.0

# ---- collection membership
col_collection_1.objects.link(ob_cube_015)
col_collection_1.objects.link(ob_cube_014)
col_collection_1.objects.link(ob_cube_013)
col_collection_1.objects.link(ob_cube_012)
col_collection_1.objects.link(ob_cube_011)
col_collection_1.objects.link(ob_cube_010)
col_collection_1.objects.link(ob_cube_009)
col_collection_1.objects.link(ob_cube_008)
col_collection_1.objects.link(ob_cube_007)
col_collection_1.objects.link(ob_cube_006)
col_collection_1.objects.link(ob_cube_005)
col_collection_1.objects.link(ob_cube_004)
col_collection_1.objects.link(ob_cube_003)
col_collection_1.objects.link(ob_cube_002)
col_collection_1.objects.link(ob_cube_001)
col_collection_1.objects.link(ob_cube)
col_collection_1.objects.link(ob_tank1)
col_collection_1.objects.link(ob_armature)
col_collection_1.objects.link(ob_muzzle)
col_collection_1.objects.link(ob_base)
col_collection_1.objects.link(ob_turretbase)
col_collection_1.objects.link(ob_wheels)

# ---- scene / render settings (as saved in the file)
scene.frame_start = 1; scene.frame_end = 250; scene.frame_set(1)
scene.render.engine = 'BLENDER_EEVEE_NEXT'
scene.render.resolution_percentage = 50
scene.render.dither_intensity = 0.0
scene.cycles.use_denoising = False
scene.cycles.samples = 128
scene.cycles.sampling_pattern = 'TABULATED_SOBOL'
scene.cycles.light_sampling_threshold = 0.0
scene.cycles.use_adaptive_sampling = False
scene.cycles.use_light_tree = False
scene.cycles.blur_glossy = 0.0
scene.cycles.sample_clamp_indirect = 0.0
scene.view_settings.view_transform = 'Standard'
bpy.context.view_layer.update()

# ---- added for rendering (the .blend has no active camera and no usable light): camera, sun
cam_auto = bpy.data.cameras.new('AutoCamera')
cam_auto.lens = 50.0
cam_auto.sensor_width = 36.0
cam_auto.clip_end = 9767.74
ob_auto_camera = bpy.data.objects.new('AutoCamera', cam_auto)
scene.collection.objects.link(ob_auto_camera)
ob_auto_camera.location = (556.569, -667.882, 447.261)
ob_auto_camera.rotation_euler = (1.09748, -7.21219e-08, 0.694738)
scene.camera = ob_auto_camera
light_auto_sun = bpy.data.lights.new('AutoSun', 'SUN')
light_auto_sun.energy = 3.0
light_auto_sun.angle = 0.0523599
ob_auto_sun = bpy.data.objects.new('AutoSun', light_auto_sun)
scene.collection.objects.link(ob_auto_sun)
ob_auto_sun.rotation_euler = (0.872665, 0.174533, 0.523599)
bpy.context.view_layer.update()

